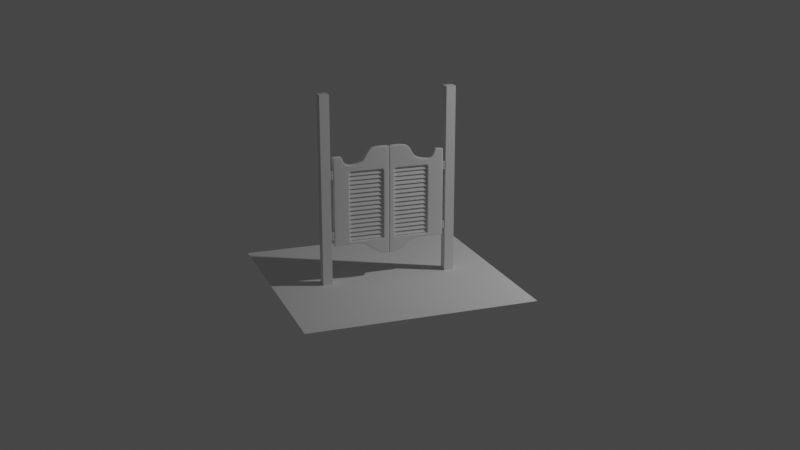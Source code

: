 # Source: saloon-doors.blend  (saved by Blender 2.83.20; exported with 4.5.12 LTS)
import bpy
from mathutils import Matrix  # noqa: F401  (used for matrix-valued properties, if any)

bpy.ops.wm.read_factory_settings(use_empty=True)
scene = bpy.context.scene
scene.name = 'Scene'

# ---- collections
col_collection = bpy.data.collections.new('Collection'); scene.collection.children.link(col_collection)
col_saloon_doors = bpy.data.collections.new('Saloon Doors'); scene.collection.children.link(col_saloon_doors)
col_hinge = bpy.data.collections.new('Hinge'); col_saloon_doors.children.link(col_hinge)

# ---- node groups
ng_auto_smooth = bpy.data.node_groups.new('Auto Smooth', 'GeometryNodeTree')
_s = ng_auto_smooth.interface.new_socket(name='Geometry', in_out='OUTPUT', socket_type='NodeSocketGeometry')
_s = ng_auto_smooth.interface.new_socket(name='Geometry', in_out='INPUT', socket_type='NodeSocketGeometry')
_s = ng_auto_smooth.interface.new_socket(name='Angle', in_out='INPUT', socket_type='NodeSocketFloat')
_s.subtype = 'ANGLE'
_s.min_value = 0.0
_s.max_value = 3.142
ng_auto_smooth.is_modifier = True
_N = ng_auto_smooth.nodes; _L = ng_auto_smooth.links
n0 = _N.new('NodeGroupOutput'); n0.name = 'Group Output'; n0.location = (480, -100)
n1 = _N.new('NodeGroupInput'); n1.name = 'Group Input'; n1.location = (-420, -300)
n2 = _N.new('NodeGroupInput'); n2.name = 'Group Input.001'; n2.location = (-60, -100)
n3 = _N.new('GeometryNodeSetShadeSmooth'); n3.name = 'Set Shade Smooth'; n3.location = (120, -100)
n3.domain = 'EDGE'
n4 = _N.new('GeometryNodeSetShadeSmooth'); n4.name = 'Set Shade Smooth.001'; n4.location = (300, -100)
n5 = _N.new('GeometryNodeInputMeshEdgeAngle'); n5.name = 'Edge Angle'; n5.location = (-420, -220)
n6 = _N.new('GeometryNodeInputEdgeSmooth'); n6.name = 'Is Edge Smooth'; n6.location = (-60, -160)
n7 = _N.new('GeometryNodeInputShadeSmooth'); n7.name = 'Is Face Smooth'; n7.location = (-240, -340)
n8 = _N.new('FunctionNodeBooleanMath'); n8.name = 'Boolean Math'; n8.location = (-60, -220)
n9 = _N.new('FunctionNodeCompare'); n9.name = 'Compare'; n9.location = (-240, -180)
n9.operation = 'LESS_EQUAL'
_L.new(n5.outputs[0], n9.inputs[0])
_L.new(n4.outputs[0], n0.inputs[0])
_L.new(n1.outputs[1], n9.inputs[1])
_L.new(n9.outputs[0], n8.inputs[0])
_L.new(n7.outputs[0], n8.inputs[1])
_L.new(n2.outputs[0], n3.inputs[0])
_L.new(n6.outputs[0], n3.inputs[1])
_L.new(n3.outputs[0], n4.inputs[0])
_L.new(n8.outputs[0], n3.inputs[2])
n0.is_active_output = True

# ---- world
world_world = bpy.data.worlds.new('World'); scene.world = world_world
world_world.use_nodes = True; world_world.node_tree.nodes.clear()
_N = world_world.node_tree.nodes; _L = world_world.node_tree.links
n0 = _N.new('ShaderNodeOutputWorld'); n0.name = 'World Output'; n0.location = (300, 300)
n1 = _N.new('ShaderNodeBackground'); n1.name = 'Background'; n1.location = (10, 300)
n1.inputs[0].default_value = (0.05088, 0.05088, 0.05088, 1.0)
_L.new(n1.outputs[0], n0.inputs[0])
n0.is_active_output = True
world_world.color = (0.05088, 0.05088, 0.05088)
world_world.use_sun_shadow = False
world_world.sun_shadow_jitter_overblur = 0.0

# ---- cameras
cam_camera = bpy.data.cameras.new('Camera')
cam_camera.clip_end = 100.0
cam_camera.ortho_scale = 7.314

# ---- lights
light_light = bpy.data.lights.new('Light', 'POINT')
light_light.transmission_factor = 0.0
light_light.energy = 1000.0
light_light.shadow_soft_size = 0.1
light_light.shadow_maximum_resolution = 0.006
light_light.use_absolute_resolution = True

# ---- meshes
me_plane = bpy.data.meshes.new('Plane')
me_plane.from_pydata([(-1.483, -2.175, -1.173), (3.121, -2.175, -1.173), (-1.483, 2.429, -1.173), (3.121, 2.429, -1.173)], [], [(0, 1, 3, 2)])
_uv = me_plane.uv_layers.new(name='UVMap')
_uv.uv.foreach_set('vector', [0.0, 0.0, 1.0, 0.0, 1.0, 1.0, 0.0, 1.0])
me_plane.use_remesh_fix_poles = True
me_plane.use_remesh_preserve_attributes = False
me_plane.use_mirror_vertex_groups = False
me_plane.update()
me_cube_001 = bpy.data.meshes.new('Cube.001')
me_cube_001.from_pydata([(0.0249, 0.02141, 1.023), (0.0249, 0.05862, 1.106), (0.0249, 0.03958, 1.015), (0.0249, 0.07679, 1.098), (0.8074, 0.02141, 1.023), (0.8074, 0.05862, 1.106), (0.8074, 0.03958, 1.015), (0.8074, 0.07679, 1.098)], [], [(0, 1, 3, 2), (2, 3, 7, 6), (6, 7, 5, 4), (4, 5, 1, 0), (2, 6, 4, 0), (7, 3, 1, 5)])
_uv = me_cube_001.uv_layers.new(name='UVMap')
_uv.uv.foreach_set('vector', [0.375, 0.0, 0.625, 0.0, 0.625, 0.25, 0.375, 0.25, 0.375, 0.25, 0.625, 0.25, 0.625, 0.5, 0.375, 0.5, 0.375, 0.5, 0.625, 0.5, 0.625, 0.75, 0.375, 0.75, 0.375, 0.75, 0.625, 0.75, 0.625, 1.0, 0.375, 1.0, 0.125, 0.5, 0.375, 0.5, 0.375, 0.75, 0.125, 0.75, 0.625, 0.5, 0.875, 0.5, 0.875, 0.75, 0.625, 0.75])
me_cube_001.use_remesh_fix_poles = True
me_cube_001.use_remesh_preserve_attributes = False
me_cube_001.use_mirror_vertex_groups = False
me_cube_001.update()
me_cube_003 = bpy.data.meshes.new('Cube.003')
me_cube_003.from_pydata([(-0.5037, -0.0005867, -1.174), (-0.5037, -0.0005867, 2.656), (-0.5037, 0.192, -1.174), (-0.5037, 0.192, 2.656), (-0.3111, -0.0005867, -1.174), (-0.3111, -0.0005867, 2.656), (-0.3111, 0.192, -1.174), (-0.3111, 0.192, 2.656)], [], [(0, 1, 3, 2), (2, 3, 7, 6), (6, 7, 5, 4), (4, 5, 1, 0), (2, 6, 4, 0), (7, 3, 1, 5)])
_uv = me_cube_003.uv_layers.new(name='UVMap')
_uv.uv.foreach_set('vector', [0.375, 0.0, 0.625, 0.0, 0.625, 0.25, 0.375, 0.25, 0.375, 0.25, 0.625, 0.25, 0.625, 0.5, 0.375, 0.5, 0.375, 0.5, 0.625, 0.5, 0.625, 0.75, 0.375, 0.75, 0.375, 0.75, 0.625, 0.75, 0.625, 1.0, 0.375, 1.0, 0.125, 0.5, 0.375, 0.5, 0.375, 0.75, 0.125, 0.75, 0.625, 0.5, 0.875, 0.5, 0.875, 0.75, 0.625, 0.75])
me_cube_003.use_remesh_fix_poles = True
me_cube_003.use_remesh_preserve_attributes = False
me_cube_003.use_mirror_vertex_groups = False
me_cube_003.update()
me_plane_001 = bpy.data.meshes.new('Plane.001')
me_plane_001.from_pydata([(-0.1259, -2.485e-08, -0.3137), (-0.07649, -1.755e-08, -0.3137), (-0.1776, -2.464e-08, -0.3137), (0.0004398, -3.378e-09, -0.3137), (0.8313, -4.413e-08, -0.3137), (-0.05451, -1.076e-08, -0.3137), (-0.07649, -1.755e-08, 1.106), (-0.1259, -2.485e-08, 1.106), (-0.1776, -2.464e-08, 1.106), (0.0004398, -3.378e-09, 1.106), (0.8313, -4.413e-08, 1.106), (-0.05451, -1.076e-08, 1.106), (-0.1259, 0.09205, -0.3137), (-0.07649, 0.09205, 1.106), (-0.1776, 0.09205, -0.3137), (0.0004398, 0.09205, -0.3137), (0.8313, 0.09205, -0.3137), (-0.05451, 0.09205, -0.3137), (-0.1259, 0.09205, 1.106), (-0.07649, 0.09205, -0.3137), (-0.1776, 0.09205, 1.106), (0.0004398, 0.09205, 1.106), (0.8313, 0.09205, 1.106), (-0.05451, 0.09205, 1.106), (0.7719, -4.472e-08, -0.346), (0.8042, -4.44e-08, -0.3137), (0.03845, -1.463e-09, -0.3137), (0.07077, 1.654e-10, -0.346), (0.8042, -4.44e-08, 1.106), (0.7719, -4.472e-08, 1.139), (0.07077, 1.654e-10, 1.139), (0.03845, -1.463e-09, 1.106), (0.7719, 0.09205, 1.139), (0.8042, 0.09205, 1.106), (0.07077, 0.09205, -0.346), (0.03845, 0.09205, -0.3137), (0.8042, 0.09205, -0.3137), (0.7719, 0.09205, -0.346), (0.03845, 0.09205, 1.106), (0.07077, 0.09205, 1.139), (0.8698, 0.01662, 1.56), (0.8696, -4.331e-08, 1.542), (0.8862, 0.01662, 1.541), (0.8697, 0.004868, 1.555), (0.8792, 0.007024, 1.551), (0.8813, 0.004868, 1.541), (0.8814, 0.01662, 1.553), (0.8313, 0.01662, 1.566), (0.8313, -4.413e-08, 1.549), (0.8313, 0.004868, 1.561), (0.7719, 0.01662, 1.57), (0.7719, -4.472e-08, 1.553), (0.7719, 0.004868, 1.565), (0.7016, 0.01662, 1.57), (0.7016, -4.472e-08, 1.553), (0.7016, 0.004868, 1.565), (0.629, 0.01662, 1.568), (0.629, -4.443e-08, 1.55), (0.629, 0.004868, 1.563), (0.5609, 0.01662, 1.555), (0.5609, -4.265e-08, 1.537), (0.5609, 0.004868, 1.55), (0.5016, 0.01662, 1.54), (0.5016, -4.059e-08, 1.521), (0.5016, 0.004868, 1.534), (0.4576, 0.01662, 1.498), (0.4576, -3.498e-08, 1.478), (0.4576, 0.004868, 1.492), (0.4224, 0.01662, 1.436), (0.4224, -2.671e-08, 1.416), (0.4224, 0.004868, 1.43), (0.3851, 0.01662, 1.368), (0.3851, -1.755e-08, 1.348), (0.3851, 0.004868, 1.362), (0.3411, 0.01662, 1.313), (0.3411, -1.017e-08, 1.294), (0.3411, 0.004868, 1.308), (0.2862, 0.01662, 1.285), (0.2862, -6.331e-09, 1.265), (0.2862, 0.004868, 1.279), (0.2158, 0.01662, 1.258), (0.2158, -2.788e-09, 1.239), (0.2158, 0.004868, 1.253), (0.1433, 0.01662, 1.243), (0.1433, -7.206e-10, 1.224), (0.1433, 0.004868, 1.237), (0.07077, 0.01662, 1.236), (0.07077, 1.654e-10, 1.218), (0.07077, 0.004868, 1.231), (0.0004398, 0.01662, 1.263), (0.0004398, -3.378e-09, 1.244), (0.0004398, 0.004868, 1.257), (-0.05451, 0.01662, 1.318), (-0.0709, -1.583e-08, 1.315), (-0.05931, 0.004868, 1.317), (-0.07649, 0.01662, 1.425), (-0.0899, -1.953e-08, 1.408), (-0.08042, 0.004868, 1.42), (-0.1259, 0.01662, 1.423), (-0.1259, -2.485e-08, 1.406), (-0.1259, 0.004868, 1.418), (-0.1776, 0.01662, 1.421), (-0.1776, -2.464e-08, 1.404), (-0.1776, 0.004868, 1.416), (-0.2401, 0.01662, 1.421), (-0.2567, 0.01662, 1.404), (-0.2401, -2.464e-08, 1.404), (-0.2519, 0.01662, 1.416), (-0.2497, 0.007024, 1.414), (-0.2519, 0.004868, 1.404), (-0.2401, 0.004868, 1.416), (0.8696, 0.01662, -0.6387), (0.8862, 0.01662, -0.6232), (0.8696, -4.331e-08, -0.6211), (0.8813, 0.01662, -0.6346), (0.8791, 0.007024, -0.632), (0.8813, 0.004868, -0.6221), (0.8694, 0.004884, -0.6336), (0.8313, -4.413e-08, -0.6186), (0.8313, 0.01662, -0.6363), (0.8313, 0.004868, -0.6311), (0.7719, -4.472e-08, -0.6141), (0.7719, 0.01662, -0.6319), (0.7719, 0.004868, -0.6267), (0.7016, -4.472e-08, -0.5981), (0.7016, 0.01662, -0.616), (0.7016, 0.004868, -0.6108), (0.629, -4.443e-08, -0.571), (0.629, 0.01662, -0.5892), (0.629, 0.004868, -0.5839), (0.5609, -4.265e-08, -0.5285), (0.5609, 0.01662, -0.547), (0.5609, 0.004868, -0.5416), (0.5016, -4.059e-08, -0.4804), (0.5016, 0.01662, -0.4991), (0.5016, 0.004868, -0.4936), (0.4576, -3.498e-08, -0.4405), (0.4576, 0.01662, -0.4591), (0.4576, 0.004868, -0.4537), (0.4224, -2.671e-08, -0.4153), (0.4224, 0.01662, -0.4336), (0.4224, 0.004868, -0.4282), (0.3851, -1.755e-08, -0.3967), (0.3851, 0.01662, -0.4147), (0.3851, 0.004868, -0.4094), (0.3411, -1.017e-08, -0.3781), (0.3411, 0.01662, -0.3958), (0.3411, 0.004868, -0.3906), (0.2862, -6.331e-09, -0.3674), (0.2862, 0.01662, -0.3848), (0.2862, 0.004868, -0.3797), (0.2158, -2.788e-09, -0.3623), (0.2158, 0.01662, -0.3795), (0.2158, 0.004868, -0.3745), (0.1433, -7.206e-10, -0.362), (0.1433, 0.01662, -0.3791), (0.1433, 0.004868, -0.3741), (0.07077, 1.654e-10, -0.3634), (0.07077, 0.01662, -0.3804), (0.07077, 0.004868, -0.3754), (0.0004398, -3.378e-09, -0.3609), (0.0004398, 0.01662, -0.3778), (0.0004398, 0.004868, -0.3728), (-0.05451, -1.076e-08, -0.364), (-0.05451, 0.01662, -0.3809), (-0.05451, 0.004868, -0.3759), (-0.07649, -1.755e-08, -0.364), (-0.07649, 0.01662, -0.3808), (-0.07649, 0.004868, -0.3759), (-0.1259, -2.485e-08, -0.3625), (-0.1259, 0.01662, -0.3793), (-0.1259, 0.004868, -0.3744), (-0.1776, -2.464e-08, -0.3641), (-0.1776, 0.01662, -0.3808), (-0.1776, 0.004868, -0.3759), (-0.2401, 0.01662, -0.3808), (-0.2401, -2.464e-08, -0.3641), (-0.2567, 0.01662, -0.3642), (-0.2401, 0.004868, -0.3759), (-0.2497, 0.007024, -0.3738), (-0.2519, 0.004868, -0.3641), (-0.2519, 0.01662, -0.376), (0.3411, -1.017e-08, -0.3299), (0.3411, 0.01662, -0.3137), (0.3411, 0.004868, -0.3184), (0.3851, 0.01662, -0.3137), (0.3851, -1.755e-08, -0.33), (0.3851, 0.004868, -0.3185), (0.7016, -4.472e-08, -0.3296), (0.7016, 0.01662, -0.3137), (0.7016, 0.004868, -0.3183), (0.2862, -6.331e-09, -0.3299), (0.2862, 0.01662, -0.3137), (0.2862, 0.004868, -0.3184), (0.629, -4.443e-08, -0.3297), (0.629, 0.01662, -0.3137), (0.629, 0.004868, -0.3184), (0.2158, -2.788e-09, -0.3297), (0.2158, 0.01662, -0.3137), (0.2158, 0.004868, -0.3184), (0.5609, -4.265e-08, -0.3299), (0.5609, 0.01662, -0.3137), (0.5609, 0.004868, -0.3184), (-0.2401, -2.464e-08, -0.3137), (-0.2567, 0.01662, -0.3137), (-0.2519, 0.004868, -0.3137), (0.1433, 0.01662, -0.3137), (0.1433, -7.206e-10, -0.3296), (0.1433, 0.004868, -0.3183), (0.5016, -4.059e-08, -0.3299), (0.5016, 0.01662, -0.3137), (0.5016, 0.004868, -0.3184), (0.4576, -3.498e-08, -0.33), (0.4576, 0.01662, -0.3137), (0.4576, 0.004868, -0.3185), (0.4224, -2.671e-08, -0.33), (0.4224, 0.01662, -0.3137), (0.4224, 0.004868, -0.3185), (0.8862, 0.01662, -0.3137), (0.8696, -4.331e-08, -0.3137), (0.8813, 0.004868, -0.3137), (0.3851, 0.01662, 1.106), (0.3851, -1.755e-08, 1.122), (0.3851, 0.004868, 1.111), (0.8696, -4.331e-08, 1.106), (0.8862, 0.01662, 1.106), (0.8813, 0.004868, 1.106), (0.3411, -1.017e-08, 1.122), (0.3411, 0.01662, 1.106), (0.3411, 0.004868, 1.111), (0.7016, 0.01662, 1.106), (0.7016, -4.472e-08, 1.122), (0.7016, 0.004868, 1.111), (0.2862, -6.331e-09, 1.122), (0.2862, 0.01662, 1.106), (0.2862, 0.004868, 1.111), (0.629, -4.443e-08, 1.122), (0.629, 0.01662, 1.106), (0.629, 0.004868, 1.111), (0.2158, -2.788e-09, 1.122), (0.2158, 0.01662, 1.106), (0.2158, 0.004868, 1.111), (0.5609, -4.265e-08, 1.122), (0.5609, 0.01662, 1.106), (0.5609, 0.004868, 1.111), (-0.2401, -2.464e-08, 1.106), (-0.2567, 0.01662, 1.106), (-0.2519, 0.004868, 1.106), (0.1433, -7.206e-10, 1.122), (0.1433, 0.01662, 1.106), (0.1433, 0.004868, 1.111), (0.5016, -4.059e-08, 1.122), (0.5016, 0.01662, 1.106), (0.5016, 0.004868, 1.111), (0.4576, -3.498e-08, 1.122), (0.4576, 0.01662, 1.106), (0.4576, 0.004868, 1.111), (0.4224, -2.671e-08, 1.122), (0.4224, 0.01662, 1.106), (0.4224, 0.004868, 1.111), (0.8698, 0.07543, 1.56), (0.8862, 0.07543, 1.541), (0.8696, 0.09205, 1.542), (0.8814, 0.07543, 1.553), (0.8793, 0.08502, 1.551), (0.8813, 0.08718, 1.542), (0.8702, 0.08717, 1.555), (0.8313, 0.07543, 1.566), (0.8313, 0.09205, 1.549), (0.8313, 0.08718, 1.561), (0.7719, 0.07543, 1.57), (0.7719, 0.09205, 1.553), (0.7719, 0.08718, 1.565), (0.7016, 0.07543, 1.57), (0.7016, 0.09205, 1.553), (0.7016, 0.08718, 1.565), (0.629, 0.07543, 1.568), (0.629, 0.09205, 1.55), (0.629, 0.08718, 1.563), (0.5609, 0.07543, 1.555), (0.5609, 0.09205, 1.537), (0.5609, 0.08718, 1.55), (0.5016, 0.07543, 1.54), (0.5016, 0.09205, 1.521), (0.5016, 0.08718, 1.534), (0.4576, 0.07543, 1.498), (0.4576, 0.09205, 1.478), (0.4576, 0.08718, 1.492), (0.4224, 0.07543, 1.436), (0.4224, 0.09205, 1.416), (0.4224, 0.08718, 1.43), (0.3851, 0.07543, 1.368), (0.3851, 0.09205, 1.348), (0.3851, 0.08718, 1.362), (0.3411, 0.07543, 1.313), (0.3411, 0.09205, 1.294), (0.3411, 0.08718, 1.308), (0.2862, 0.09205, 1.265), (0.2862, 0.07543, 1.285), (0.2862, 0.08718, 1.279), (0.2158, 0.09205, 1.239), (0.2158, 0.07543, 1.258), (0.2158, 0.08718, 1.253), (0.1433, 0.09205, 1.224), (0.1433, 0.07543, 1.243), (0.1433, 0.08718, 1.237), (0.07077, 0.09205, 1.218), (0.07077, 0.07543, 1.236), (0.07077, 0.08718, 1.231), (0.0004398, 0.09205, 1.244), (0.0004398, 0.07543, 1.263), (0.0004398, 0.08718, 1.257), (-0.0709, 0.09205, 1.315), (-0.05451, 0.07543, 1.318), (-0.05931, 0.08718, 1.317), (-0.0899, 0.09205, 1.408), (-0.07649, 0.07543, 1.425), (-0.08042, 0.08718, 1.42), (-0.1259, 0.09205, 1.406), (-0.1259, 0.07543, 1.423), (-0.1259, 0.08718, 1.418), (-0.1776, 0.09205, 1.404), (-0.1776, 0.07543, 1.421), (-0.1776, 0.08718, 1.416), (-0.2401, 0.07543, 1.421), (-0.2401, 0.09205, 1.404), (-0.2567, 0.07543, 1.404), (-0.2401, 0.08718, 1.416), (-0.2497, 0.08502, 1.414), (-0.2519, 0.08718, 1.404), (-0.2519, 0.07543, 1.416), (0.8696, 0.07543, -0.6387), (0.8696, 0.09205, -0.6211), (0.8862, 0.07543, -0.6232), (0.8696, 0.08718, -0.6334), (0.8792, 0.08502, -0.6321), (0.8813, 0.08718, -0.6224), (0.8814, 0.07543, -0.6348), (0.8313, 0.07543, -0.6363), (0.8313, 0.09205, -0.6186), (0.8313, 0.08718, -0.6311), (0.7719, 0.07543, -0.6319), (0.7719, 0.09205, -0.6141), (0.7719, 0.08718, -0.6267), (0.7016, 0.07543, -0.616), (0.7016, 0.09205, -0.5981), (0.7016, 0.08718, -0.6108), (0.629, 0.07543, -0.5892), (0.629, 0.09205, -0.571), (0.629, 0.08718, -0.5839), (0.5609, 0.07543, -0.547), (0.5609, 0.09205, -0.5285), (0.5609, 0.08718, -0.5416), (0.5016, 0.07543, -0.4991), (0.5016, 0.09205, -0.4804), (0.5016, 0.08718, -0.4936), (0.4576, 0.07543, -0.4591), (0.4576, 0.09205, -0.4405), (0.4576, 0.08718, -0.4537), (0.4224, 0.07543, -0.4336), (0.4224, 0.09205, -0.4153), (0.4224, 0.08718, -0.4282), (0.3851, 0.07543, -0.4147), (0.3851, 0.09205, -0.3967), (0.3851, 0.08718, -0.4094), (0.3411, 0.07543, -0.3958), (0.3411, 0.09205, -0.3781), (0.3411, 0.08718, -0.3906), (0.2862, 0.07543, -0.3848), (0.2862, 0.09205, -0.3674), (0.2862, 0.08718, -0.3797), (0.2158, 0.07543, -0.3795), (0.2158, 0.09205, -0.3623), (0.2158, 0.08718, -0.3745), (0.1433, 0.07543, -0.3791), (0.1433, 0.09205, -0.362), (0.1433, 0.08718, -0.3741), (0.07077, 0.07543, -0.3804), (0.07077, 0.09205, -0.3634), (0.07077, 0.08718, -0.3754), (0.0004398, 0.07543, -0.3778), (0.0004398, 0.09205, -0.3609), (0.0004398, 0.08718, -0.3728), (-0.05451, 0.07543, -0.3809), (-0.05451, 0.09205, -0.364), (-0.05451, 0.08718, -0.3759), (-0.07649, 0.07543, -0.3808), (-0.07649, 0.09205, -0.364), (-0.07649, 0.08718, -0.3759), (-0.1259, 0.07543, -0.3793), (-0.1259, 0.09205, -0.3625), (-0.1259, 0.08718, -0.3744), (-0.1776, 0.07543, -0.3808), (-0.1776, 0.09205, -0.3641), (-0.1776, 0.08718, -0.3759), (-0.2401, 0.07543, -0.3808), (-0.2567, 0.07543, -0.3642), (-0.2401, 0.09205, -0.3641), (-0.2519, 0.07543, -0.376), (-0.2497, 0.08502, -0.3738), (-0.2519, 0.08718, -0.3641), (-0.2401, 0.08718, -0.3759), (0.3411, 0.07543, -0.3137), (0.3411, 0.09205, -0.3299), (0.3411, 0.08718, -0.3184), (0.3851, 0.09205, 1.122), (0.3851, 0.07543, 1.106), (0.3851, 0.08718, 1.111), (0.7016, 0.07543, -0.3137), (0.7016, 0.09205, -0.3296), (0.7016, 0.08718, -0.3183), (0.2862, 0.07543, -0.3137), (0.2862, 0.09205, -0.3299), (0.2862, 0.08718, -0.3184), (0.629, 0.07543, -0.3137), (0.629, 0.09205, -0.3297), (0.629, 0.08718, -0.3184), (0.2158, 0.07543, -0.3137), (0.2158, 0.09205, -0.3297), (0.2158, 0.08718, -0.3184), (0.5609, 0.07543, -0.3137), (0.5609, 0.09205, -0.3299), (0.5609, 0.08718, -0.3184), (-0.2567, 0.07543, -0.3137), (-0.2401, 0.09205, -0.3137), (-0.2519, 0.08718, -0.3137), (0.1433, 0.09205, -0.3296), (0.1433, 0.07543, -0.3137), (0.1433, 0.08718, -0.3183), (0.5016, 0.07543, -0.3137), (0.5016, 0.09205, -0.3299), (0.5016, 0.08718, -0.3184), (0.4576, 0.07543, -0.3137), (0.4576, 0.09205, -0.33), (0.4576, 0.08718, -0.3185), (0.4224, 0.07543, -0.3137), (0.4224, 0.09205, -0.33), (0.4224, 0.08718, -0.3185), (0.8862, 0.07543, 1.106), (0.8696, 0.09205, 1.106), (0.8813, 0.08718, 1.106), (0.3851, 0.09205, -0.33), (0.3851, 0.07543, -0.3137), (0.3851, 0.08718, -0.3185), (-0.2567, 0.07543, 1.106), (-0.2401, 0.09205, 1.106), (-0.2519, 0.08718, 1.106), (0.8696, 0.09205, -0.3137), (0.8862, 0.07543, -0.3137), (0.8813, 0.08718, -0.3137), (0.3411, 0.07543, 1.106), (0.3411, 0.09205, 1.122), (0.3411, 0.08718, 1.111), (0.7016, 0.09205, 1.122), (0.7016, 0.07543, 1.106), (0.7016, 0.08718, 1.111), (0.2862, 0.07543, 1.106), (0.2862, 0.09205, 1.122), (0.2862, 0.08718, 1.111), (0.629, 0.07543, 1.106), (0.629, 0.09205, 1.122), (0.629, 0.08718, 1.111), (0.2158, 0.07543, 1.106), (0.2158, 0.09205, 1.122), (0.2158, 0.08718, 1.111), (0.5609, 0.07543, 1.106), (0.5609, 0.09205, 1.122), (0.5609, 0.08718, 1.111), (0.1433, 0.07543, 1.106), (0.1433, 0.09205, 1.122), (0.1433, 0.08718, 1.111), (0.5016, 0.07543, 1.106), (0.5016, 0.09205, 1.122), (0.5016, 0.08718, 1.111), (0.4576, 0.07543, 1.106), (0.4576, 0.09205, 1.122), (0.4576, 0.08718, 1.111), (0.4224, 0.07543, 1.106), (0.4224, 0.09205, 1.122), (0.4224, 0.08718, 1.111), (0.7863, -4.458e-08, -0.2957), (0.7719, 0.01662, -0.2814), (0.7761, 0.004868, -0.2856), (0.7396, 0.01662, -0.3137), (0.7553, -4.472e-08, -0.3294), (0.7442, 0.004868, -0.3183), (0.7676, 0.01662, -0.2975), (0.7838, -4.472e-08, -0.3048), (0.7723, 0.004868, -0.2997), (0.7558, 0.01662, -0.3094), (0.7608, -4.472e-08, -0.3278), (0.7572, 0.004868, -0.3148), (0.08741, -3.784e-11, -0.3294), (0.1031, 0.01662, -0.3137), (0.0985, 0.004868, -0.3183), (0.07077, 0.01662, -0.2814), (0.05643, -5.573e-10, -0.2957), (0.06657, 0.004868, -0.2856), (0.08694, 0.01662, -0.3094), (0.08186, 2.999e-11, -0.3278), (0.08545, 0.004868, -0.3148), (0.0751, 0.01662, -0.2975), (0.05891, 3.102e-10, -0.3048), (0.07036, 0.004868, -0.2997), (0.7553, -4.472e-08, 1.122), (0.7396, 0.01662, 1.106), (0.7442, 0.004868, 1.111), (0.7719, 0.01662, 1.074), (0.7863, -4.458e-08, 1.088), (0.7761, 0.004868, 1.078), (0.7558, 0.01662, 1.102), (0.7608, -4.472e-08, 1.12), (0.7572, 0.004868, 1.107), (0.7676, 0.01662, 1.09), (0.7838, -4.472e-08, 1.097), (0.7723, 0.004868, 1.092), (0.05643, -5.573e-10, 1.088), (0.07077, 0.01662, 1.074), (0.06657, 0.004868, 1.078), (0.1031, 0.01662, 1.106), (0.08741, -3.784e-11, 1.122), (0.0985, 0.004868, 1.111), (0.0751, 0.01662, 1.09), (0.05891, 3.102e-10, 1.097), (0.07036, 0.004868, 1.092), (0.08694, 0.01662, 1.102), (0.08186, 2.999e-11, 1.12), (0.08545, 0.004868, 1.107), (0.7863, 0.09205, 1.088), (0.7719, 0.07543, 1.074), (0.7761, 0.08718, 1.078), (0.7396, 0.07543, 1.106), (0.7553, 0.09205, 1.122), (0.7442, 0.08718, 1.111), (0.7676, 0.07543, 1.09), (0.7817, 0.09205, 1.099), (0.7723, 0.08718, 1.092), (0.7558, 0.07543, 1.102), (0.764, 0.09205, 1.117), (0.7572, 0.08718, 1.107), (0.05643, 0.09205, -0.2957), (0.07077, 0.07543, -0.2814), (0.06657, 0.08718, -0.2856), (0.1031, 0.07543, -0.3137), (0.08741, 0.09205, -0.3294), (0.0985, 0.08718, -0.3183), (0.0751, 0.07543, -0.2975), (0.05891, 0.09205, -0.3048), (0.07036, 0.08718, -0.2997), (0.08694, 0.07543, -0.3094), (0.08186, 0.09205, -0.3278), (0.08545, 0.08718, -0.3148), (0.7553, 0.09205, -0.3294), (0.7396, 0.07543, -0.3137), (0.7442, 0.08718, -0.3183), (0.7719, 0.07543, -0.2814), (0.7863, 0.09205, -0.2957), (0.7761, 0.08718, -0.2856), (0.7558, 0.07543, -0.3094), (0.7608, 0.09205, -0.3278), (0.7572, 0.08718, -0.3148), (0.7676, 0.07543, -0.2975), (0.7838, 0.09205, -0.3048), (0.7723, 0.08718, -0.2997), (0.08741, 0.09205, 1.122), (0.1031, 0.07543, 1.106), (0.0985, 0.08718, 1.111), (0.07077, 0.07543, 1.074), (0.05643, 0.09205, 1.088), (0.06657, 0.08718, 1.078), (0.08694, 0.07543, 1.102), (0.07845, 0.09205, 1.117), (0.08545, 0.08718, 1.107), (0.0751, 0.07543, 1.09), (0.05891, 0.09205, 1.097), (0.07036, 0.08718, 1.092)], [], [(149, 368, 365, 146), (10, 28, 508, 480, 25, 4), (173, 392, 389, 170), (152, 371, 368, 149), (131, 350, 347, 128), (175, 395, 392, 173), (155, 374, 371, 152), (134, 353, 350, 131), (204, 423, 396, 177), (207, 492, 27, 157, 154), (137, 356, 353, 134), (498, 549, 546, 501), (140, 359, 356, 137), (210, 429, 432, 213), (143, 362, 359, 140), (112, 333, 448, 218), (167, 386, 383, 164), (146, 365, 362, 143), (553, 483, 489, 558), (170, 389, 386, 167), (11, 6, 1, 5), (128, 347, 344, 125), (552, 37, 342, 345, 409), (9, 11, 5, 3), (218, 448, 438, 225), (430, 354, 357, 433), (50, 270, 273, 53), (426, 375, 378, 34, 544), (20, 14, 424, 445), (421, 351, 354, 430), (418, 372, 375, 426), (206, 427, 543, 493), (14, 393, 397, 424), (415, 348, 351, 421), (7, 8, 2, 0), (412, 369, 372, 418), (12, 390, 393, 14), (6, 7, 0, 1), (309, 21, 23, 312), (403, 366, 369, 412), (74, 294, 298, 77), (240, 462, 456, 234), (98, 319, 322, 101), (77, 298, 301, 80), (56, 276, 279, 59), (101, 322, 324, 104), (80, 301, 304, 83), (59, 279, 282, 62), (105, 326, 444, 246), (83, 304, 307, 86), (62, 282, 285, 65), (255, 474, 471, 252), (65, 285, 288, 68), (87, 90, 9, 31, 30), (68, 288, 291, 71), (225, 438, 261, 42), (92, 313, 316, 95), (71, 291, 294, 74), (53, 273, 276, 56), (95, 316, 319, 98), (433, 357, 360, 436), (36, 562, 556), (436, 360, 363, 441), (16, 339, 342, 37, 36), (17, 384, 387, 19), (441, 363, 366, 403), (409, 345, 348, 415), (19, 387, 390, 12), (23, 17, 19, 13), (15, 381, 384, 17), (21, 15, 17, 23), (490, 484, 24), (35, 34, 378, 381, 15), (439, 447, 16, 22), (18, 12, 14, 20), (13, 19, 12, 18), (295, 451, 457, 297), (550, 544, 34), (318, 18, 20, 321), (297, 457, 463, 300), (277, 460, 466, 280), (321, 20, 445, 325), (300, 463, 469, 303), (280, 466, 472, 283), (447, 332, 339, 16), (303, 469, 564, 39, 306), (283, 472, 475, 286), (286, 475, 478, 289), (306, 39, 38, 21, 309), (289, 478, 405, 292), (268, 22, 33, 32, 271), (312, 23, 13, 315), (292, 405, 451, 295), (274, 453, 460, 277), (315, 13, 18, 318), (186, 182, 145, 142), (271, 32, 532, 453, 274), (54, 57, 236, 231), (182, 191, 148, 145), (258, 477, 474, 255), (57, 60, 242, 236), (191, 197, 151, 148), (60, 63, 251, 242), (189, 408, 414, 195), (197, 207, 154, 151), (262, 439, 22, 268), (63, 66, 254, 251), (47, 267, 270, 50), (27, 26, 3, 160, 157), (66, 69, 257, 254), (164, 383, 380, 161), (69, 72, 222, 257), (224, 10, 4, 219), (3, 5, 163, 160), (234, 456, 450, 228), (72, 75, 227, 222), (119, 338, 331, 111), (5, 1, 166, 163), (75, 78, 233, 227), (213, 432, 435, 216), (1, 0, 169, 166), (78, 81, 239, 233), (516, 31, 9, 3, 26, 496), (0, 2, 172, 169), (81, 84, 248, 239), (246, 444, 423, 204), (2, 203, 176, 172), (84, 87, 30, 520, 248), (201, 420, 429, 210), (89, 310, 313, 92), (90, 93, 11, 9), (198, 417, 427, 206), (93, 96, 6, 11), (195, 414, 420, 201), (96, 99, 7, 6), (99, 102, 8, 7), (221, 406, 477, 258), (483, 553, 408, 189), (102, 106, 245, 8), (86, 307, 310, 89), (185, 442, 402, 183), (8, 245, 203, 2), (219, 4, 118, 113), (125, 344, 341, 122), (237, 459, 454, 230), (161, 380, 377, 158), (24, 484, 188, 124, 121), (230, 454, 531, 505), (216, 435, 442, 185), (158, 377, 374, 155), (188, 194, 127, 124), (194, 200, 130, 127), (243, 465, 459, 237), (192, 411, 417, 198), (183, 402, 411, 192), (200, 209, 133, 130), (249, 468, 462, 240), (209, 212, 136, 133), (41, 48, 10, 224), (228, 450, 406, 221), (212, 215, 139, 136), (252, 471, 465, 243), (48, 51, 29, 28, 10), (4, 25, 24, 121, 118), (215, 186, 142, 139), (519, 565, 468, 249), (51, 54, 231, 504, 29), (561, 486, 481, 555), (493, 543, 549, 498), (505, 531, 537, 510), (573, 522, 517, 567), (22, 16, 36, 556, 528, 33), (38, 568, 540, 35, 15, 21), (38, 574, 568), (570, 525, 522, 573), (32, 538, 532), (565, 519, 525, 570), (501, 546, 541, 495), (28, 514, 508), (495, 541, 567, 517), (513, 534, 529, 507), (30, 526, 520), (510, 537, 534, 513), (558, 489, 486, 561), (26, 502, 496), (507, 529, 555, 481), (122, 341, 338, 119), (40, 43, 44, 46), (41, 45, 44, 43), (42, 46, 44, 45), (104, 107, 108, 110), (105, 109, 108, 107), (106, 110, 108, 109), (111, 114, 115, 117), (112, 116, 115, 114), (113, 117, 115, 116), (175, 178, 179, 181), (176, 180, 179, 178), (177, 181, 179, 180), (260, 263, 264, 266), (261, 265, 264, 263), (262, 266, 264, 265), (324, 327, 328, 330), (325, 329, 328, 327), (326, 330, 328, 329), (331, 334, 335, 337), (332, 336, 335, 334), (333, 337, 335, 336), (395, 398, 399, 401), (396, 400, 399, 398), (397, 401, 399, 400), (40, 47, 49, 43), (43, 49, 48, 41), (47, 50, 52, 49), (49, 52, 51, 48), (50, 53, 55, 52), (52, 55, 54, 51), (53, 56, 58, 55), (55, 58, 57, 54), (56, 59, 61, 58), (58, 61, 60, 57), (59, 62, 64, 61), (61, 64, 63, 60), (62, 65, 67, 64), (64, 67, 66, 63), (65, 68, 70, 67), (67, 70, 69, 66), (68, 71, 73, 70), (70, 73, 72, 69), (71, 74, 76, 73), (73, 76, 75, 72), (74, 77, 79, 76), (76, 79, 78, 75), (77, 80, 82, 79), (79, 82, 81, 78), (80, 83, 85, 82), (82, 85, 84, 81), (83, 86, 88, 85), (85, 88, 87, 84), (86, 89, 91, 88), (88, 91, 90, 87), (89, 92, 94, 91), (91, 94, 93, 90), (92, 95, 97, 94), (94, 97, 96, 93), (95, 98, 100, 97), (97, 100, 99, 96), (98, 101, 103, 100), (100, 103, 102, 99), (101, 104, 110, 103), (103, 110, 106, 102), (113, 118, 120, 117), (117, 120, 119, 111), (118, 121, 123, 120), (120, 123, 122, 119), (121, 124, 126, 123), (123, 126, 125, 122), (124, 127, 129, 126), (126, 129, 128, 125), (127, 130, 132, 129), (129, 132, 131, 128), (130, 133, 135, 132), (132, 135, 134, 131), (133, 136, 138, 135), (135, 138, 137, 134), (136, 139, 141, 138), (138, 141, 140, 137), (139, 142, 144, 141), (141, 144, 143, 140), (142, 145, 147, 144), (144, 147, 146, 143), (145, 148, 150, 147), (147, 150, 149, 146), (148, 151, 153, 150), (150, 153, 152, 149), (151, 154, 156, 153), (153, 156, 155, 152), (154, 157, 159, 156), (156, 159, 158, 155), (157, 160, 162, 159), (159, 162, 161, 158), (160, 163, 165, 162), (162, 165, 164, 161), (163, 166, 168, 165), (165, 168, 167, 164), (166, 169, 171, 168), (168, 171, 170, 167), (169, 172, 174, 171), (171, 174, 173, 170), (172, 176, 178, 174), (174, 178, 175, 173), (204, 177, 180, 205), (205, 180, 176, 203), (225, 42, 45, 226), (226, 45, 41, 224), (295, 297, 299, 296), (296, 299, 298, 294), (292, 295, 296, 293), (293, 296, 294, 291), (289, 292, 293, 290), (290, 293, 291, 288), (286, 289, 290, 287), (287, 290, 288, 285), (283, 286, 287, 284), (284, 287, 285, 282), (280, 283, 284, 281), (281, 284, 282, 279), (246, 204, 205, 247), (247, 205, 203, 245), (277, 280, 281, 278), (278, 281, 279, 276), (274, 277, 278, 275), (275, 278, 276, 273), (271, 274, 275, 272), (272, 275, 273, 270), (268, 271, 272, 269), (269, 272, 270, 267), (112, 218, 220, 116), (116, 220, 219, 113), (186, 215, 217, 187), (187, 217, 216, 185), (215, 212, 214, 217), (217, 214, 213, 216), (212, 209, 211, 214), (214, 211, 210, 213), (209, 200, 202, 211), (211, 202, 201, 210), (207, 197, 199, 208), (208, 199, 198, 206), (200, 194, 196, 202), (202, 196, 195, 201), (197, 191, 193, 199), (199, 193, 192, 198), (194, 188, 190, 196), (196, 190, 189, 195), (191, 182, 184, 193), (193, 184, 183, 192), (182, 186, 187, 184), (184, 187, 185, 183), (262, 268, 269, 266), (266, 269, 267, 260), (218, 225, 226, 220), (220, 226, 224, 219), (105, 246, 247, 109), (109, 247, 245, 106), (228, 221, 223, 229), (229, 223, 222, 227), (234, 228, 229, 235), (235, 229, 227, 233), (237, 230, 232, 238), (238, 232, 231, 236), (240, 234, 235, 241), (241, 235, 233, 239), (243, 237, 238, 244), (244, 238, 236, 242), (249, 240, 241, 250), (250, 241, 239, 248), (252, 243, 244, 253), (253, 244, 242, 251), (255, 252, 253, 256), (256, 253, 251, 254), (258, 255, 256, 259), (259, 256, 254, 257), (221, 258, 259, 223), (223, 259, 257, 222), (297, 300, 302, 299), (299, 302, 301, 298), (300, 303, 305, 302), (302, 305, 304, 301), (303, 306, 308, 305), (305, 308, 307, 304), (306, 309, 311, 308), (308, 311, 310, 307), (309, 312, 314, 311), (311, 314, 313, 310), (312, 315, 317, 314), (314, 317, 316, 313), (315, 318, 320, 317), (317, 320, 319, 316), (318, 321, 323, 320), (320, 323, 322, 319), (321, 325, 327, 323), (323, 327, 324, 322), (331, 338, 340, 334), (334, 340, 339, 332), (338, 341, 343, 340), (340, 343, 342, 339), (341, 344, 346, 343), (343, 346, 345, 342), (344, 347, 349, 346), (346, 349, 348, 345), (347, 350, 352, 349), (349, 352, 351, 348), (350, 353, 355, 352), (352, 355, 354, 351), (353, 356, 358, 355), (355, 358, 357, 354), (356, 359, 361, 358), (358, 361, 360, 357), (359, 362, 364, 361), (361, 364, 363, 360), (362, 365, 367, 364), (364, 367, 366, 363), (365, 368, 370, 367), (367, 370, 369, 366), (368, 371, 373, 370), (370, 373, 372, 369), (371, 374, 376, 373), (373, 376, 375, 372), (374, 377, 379, 376), (376, 379, 378, 375), (377, 380, 382, 379), (379, 382, 381, 378), (380, 383, 385, 382), (382, 385, 384, 381), (383, 386, 388, 385), (385, 388, 387, 384), (386, 389, 391, 388), (388, 391, 390, 387), (389, 392, 394, 391), (391, 394, 393, 390), (392, 395, 401, 394), (394, 401, 397, 393), (424, 397, 400, 425), (425, 400, 396, 423), (439, 262, 265, 440), (440, 265, 261, 438), (445, 424, 425, 446), (446, 425, 423, 444), (332, 447, 449, 336), (336, 449, 448, 333), (442, 435, 437, 443), (443, 437, 436, 441), (435, 432, 434, 437), (437, 434, 433, 436), (432, 429, 431, 434), (434, 431, 430, 433), (429, 420, 422, 431), (431, 422, 421, 430), (427, 417, 419, 428), (428, 419, 418, 426), (420, 414, 416, 422), (422, 416, 415, 421), (417, 411, 413, 419), (419, 413, 412, 418), (414, 408, 410, 416), (416, 410, 409, 415), (411, 402, 404, 413), (413, 404, 403, 412), (402, 442, 443, 404), (404, 443, 441, 403), (447, 439, 440, 449), (449, 440, 438, 448), (325, 445, 446, 329), (329, 446, 444, 326), (451, 405, 407, 452), (452, 407, 406, 450), (457, 451, 452, 458), (458, 452, 450, 456), (460, 453, 455, 461), (461, 455, 454, 459), (463, 457, 458, 464), (464, 458, 456, 462), (466, 460, 461, 467), (467, 461, 459, 465), (469, 463, 464, 470), (470, 464, 462, 468), (472, 466, 467, 473), (473, 467, 465, 471), (475, 472, 473, 476), (476, 473, 471, 474), (478, 475, 476, 479), (479, 476, 474, 477), (405, 478, 479, 407), (407, 479, 477, 406), (42, 261, 263, 46), (46, 263, 260, 40), (326, 105, 107, 330), (330, 107, 104, 324), (395, 175, 181, 398), (398, 181, 177, 396), (111, 331, 337, 114), (114, 337, 333, 112), (481, 486, 488, 482), (482, 488, 487, 480), (486, 489, 491, 488), (488, 491, 490, 487), (489, 483, 485, 491), (491, 485, 484, 490), (493, 498, 500, 494), (494, 500, 499, 492), (498, 501, 503, 500), (500, 503, 502, 499), (501, 495, 497, 503), (503, 497, 496, 502), (505, 510, 512, 506), (506, 512, 511, 504), (510, 513, 515, 512), (512, 515, 514, 511), (513, 507, 509, 515), (515, 509, 508, 514), (517, 522, 524, 518), (518, 524, 523, 516), (522, 525, 527, 524), (524, 527, 526, 523), (525, 519, 521, 527), (527, 521, 520, 526), (529, 534, 536, 530), (530, 536, 535, 528), (534, 537, 539, 536), (536, 539, 538, 535), (537, 531, 533, 539), (539, 533, 532, 538), (541, 546, 548, 542), (542, 548, 547, 540), (546, 549, 551, 548), (548, 551, 550, 547), (549, 543, 545, 551), (551, 545, 544, 550), (553, 558, 560, 554), (554, 560, 559, 552), (558, 561, 563, 560), (560, 563, 562, 559), (561, 555, 557, 563), (563, 557, 556, 562), (565, 570, 572, 566), (566, 572, 571, 564), (570, 573, 575, 572), (572, 575, 574, 571), (573, 567, 569, 575), (575, 569, 568, 574), (507, 481, 482, 509), (509, 482, 480, 508), (483, 189, 190, 485), (485, 190, 188, 484), (528, 556, 557, 530), (530, 557, 555, 529), (552, 409, 410, 554), (554, 410, 408, 553), (492, 207, 208, 494), (494, 208, 206, 493), (426, 544, 545, 428), (428, 545, 543, 427), (516, 496, 497, 518), (518, 497, 495, 517), (540, 568, 569, 542), (542, 569, 567, 541), (230, 505, 506, 232), (232, 506, 504, 231), (453, 532, 533, 455), (455, 533, 531, 454), (519, 249, 250, 521), (521, 250, 248, 520), (564, 469, 470, 566), (566, 470, 468, 565), (40, 260, 267, 47), (511, 514, 28, 29), (504, 511, 29), (523, 526, 30, 31), (516, 523, 31), (499, 502, 26, 27), (492, 499, 27), (480, 487, 25), (487, 490, 24, 25), (540, 547, 35), (547, 550, 34, 35), (559, 562, 36, 37), (552, 559, 37), (571, 574, 38, 39), (564, 571, 39), (535, 538, 32, 33), (528, 535, 33)])
_uv = me_plane_001.uv_layers.new(name='UVMap')
_uv.uv.foreach_set('vector', [0.0, 0.0, 0.0, 0.0, 0.0, 0.0, 0.0, 0.0, 0.0, 0.0, 0.0, 0.0, 0.0, 0.0, 0.0, 0.0, 0.0, 0.0, 0.0, 0.0, 0.0, 0.0, 0.0, 0.0, 0.0, 0.0, 0.0, 0.0, 0.0, 0.0, 0.0, 0.0, 0.0, 0.0, 0.0, 0.0, 0.0, 0.0, 0.0, 0.0, 0.0, 0.0, 0.0, 0.0, 0.0, 0.0, 0.0, 0.0, 0.0, 0.0, 0.0, 0.0, 0.0, 0.0, 0.0, 0.0, 0.0, 0.0, 0.0, 0.0, 0.0, 0.0, 0.0, 0.0, 0.0, 0.0, 0.0, 0.0, 0.0, 0.0, 0.0, 0.0, 0.0, 0.0, 0.0, 0.0, 0.0, 0.0, 0.0, 0.0, 0.0, 0.0, 0.0, 0.0, 0.0, 0.0, 0.0, 0.0, 0.0, 0.0, 0.0, 0.0, 0.0, 0.0, 0.0, 0.0, 0.0, 0.0, 0.0, 0.0, 0.0, 0.0, 0.0, 0.0, 0.0, 0.0, 0.0, 0.0, 0.0, 0.0, 0.0, 0.0, 0.0, 0.0, 0.0, 0.0, 0.0, 0.0, 0.0, 0.0, 0.0, 0.0, 0.0, 0.0, 0.0, 0.0, 0.0, 0.0, 0.0, 0.0, 0.0, 0.0, 0.0, 0.0, 0.0, 0.0, 0.0, 0.0, 0.0, 0.0, 0.0, 0.0, 0.0, 0.0, 0.0, 0.0, 0.0, 0.0, 0.0, 0.0, 0.0, 0.0, 0.0, 0.0, 0.0, 0.0, 0.0, 0.0, 0.0, 0.0, 0.0, 0.0, 0.0, 0.0, 0.0, 0.0, 0.0, 0.0, 0.0, 0.0, 0.0, 0.0, 0.0, 0.0, 0.0, 0.0, 0.0, 0.0, 0.0, 0.0, 0.0, 0.0, 0.0, 0.0, 0.0, 0.0, 0.0, 0.0, 0.0, 0.0, 0.0, 0.0, 0.0, 0.0, 0.0, 0.0, 0.0, 0.0, 0.0, 0.0, 0.0, 0.0, 0.0, 0.0, 0.0, 0.0, 0.0, 0.0, 0.0, 0.0, 0.0, 0.0, 0.0, 0.0, 0.0, 0.0, 0.0, 0.0, 0.0, 0.0, 0.0, 0.0, 0.0, 0.0, 0.0, 0.0, 0.0, 0.0, 0.0, 0.0, 0.0, 0.0, 0.0, 0.0, 0.0, 0.0, 0.0, 0.0, 0.0, 0.0, 0.0, 0.0, 0.0, 0.0, 0.0, 0.0, 0.0, 0.0, 0.0, 0.0, 0.0, 0.0, 0.0, 0.0, 0.0, 0.0, 0.0, 0.0, 0.0, 0.0, 0.0, 0.0, 0.0, 0.0, 0.0, 0.0, 0.0, 0.0, 0.0, 0.0, 0.0, 0.0, 0.0, 0.0, 0.0, 0.0, 0.0, 0.0, 0.0, 0.0, 0.0, 0.0, 0.0, 0.0, 0.0, 0.0, 0.0, 0.0, 0.0, 0.0, 0.0, 0.0, 0.0, 0.0, 0.0, 0.0, 0.0, 0.0, 0.0, 0.0, 0.0, 0.0, 0.0, 0.0, 0.0, 0.0, 0.0, 0.0, 0.0, 0.0, 0.0, 0.0, 0.0, 0.0, 0.0, 0.0, 0.0, 0.0, 0.0, 0.0, 0.0, 0.0, 0.0, 0.0, 0.0, 0.0, 0.0, 0.0, 0.0, 0.0, 0.0, 0.0, 0.0, 0.0, 0.0, 0.0, 0.0, 0.0, 0.0, 0.0, 0.0, 0.0, 0.0, 0.0, 0.0, 0.0, 0.0, 0.0, 0.0, 0.0, 0.0, 0.0, 0.0, 0.0, 0.0, 0.0, 0.0, 0.0, 0.0, 0.0, 0.0, 0.0, 0.0, 0.0, 0.0, 0.0, 0.0, 0.0, 0.0, 0.0, 0.0, 0.0, 0.0, 0.0, 0.0, 0.0, 0.0, 0.0, 0.0, 0.0, 0.0, 0.0, 0.0, 0.0, 0.0, 0.0, 0.0, 0.0, 0.0, 0.0, 0.0, 0.0, 0.0, 0.0, 0.0, 0.0, 0.0, 0.0, 0.0, 0.0, 0.0, 0.0, 0.0, 0.0, 0.0, 0.0, 0.0, 0.0, 0.0, 0.0, 0.0, 0.0, 0.0, 0.0, 0.0, 0.0, 0.0, 0.0, 0.0, 0.0, 0.0, 0.0, 0.0, 0.0, 0.0, 0.0, 0.0, 0.0, 0.0, 0.0, 0.0, 0.0, 0.0, 0.0, 0.0, 0.0, 0.0, 0.0, 0.0, 0.0, 0.0, 0.0, 0.0, 0.0, 0.0, 0.0, 0.0, 0.0, 0.0, 0.0, 0.0, 0.0, 0.0, 0.0, 0.0, 0.0, 0.0, 0.0, 0.0, 0.0, 0.0, 0.0, 0.0, 0.0, 0.0, 0.0, 0.0, 0.0, 0.0, 0.0, 0.0, 0.0, 0.0, 0.0, 0.0, 0.0, 0.0, 0.0, 0.0, 0.0, 0.0, 0.0, 0.0, 0.0, 0.0, 0.0, 0.0, 0.0, 0.0, 0.0, 0.0, 0.0, 0.0, 0.0, 0.0, 0.0, 0.0, 0.0, 0.0, 0.0, 0.0, 0.0, 0.0, 0.0, 0.0, 0.0, 0.0, 0.0, 0.0, 0.0, 0.0, 0.0, 0.0, 0.0, 0.0, 0.0, 0.0, 0.0, 0.0, 0.0, 0.0, 0.0, 0.0, 0.0, 0.0, 0.0, 0.0, 0.0, 0.0, 0.0, 0.0, 0.0, 0.0, 0.0, 0.0, 0.0, 0.0, 0.0, 0.0, 0.0, 0.0, 0.0, 0.0, 0.0, 0.0, 0.0, 0.0, 0.0, 0.0, 0.0, 0.0, 0.0, 0.0, 0.0, 0.0, 0.0, 0.0, 0.0, 0.0, 0.0, 0.0, 0.0, 0.0, 0.0, 0.0, 0.0, 0.0, 0.0, 0.0, 0.0, 0.0, 0.0, 0.0, 0.0, 0.0, 0.0, 0.0, 0.0, 0.0, 0.0, 0.0, 0.0, 0.0, 0.0, 0.0, 0.0, 0.0, 0.0, 0.0, 0.0, 0.0, 0.0, 0.0, 0.0, 0.0, 0.0, 0.0, 0.0, 0.0, 0.0, 0.0, 0.0, 0.0, 0.0, 0.0, 0.0, 0.0, 0.0, 0.0, 0.0, 0.0, 0.0, 0.0, 0.0, 0.0, 0.0, 0.0, 0.0, 0.0, 0.0, 0.0, 0.0, 0.0, 0.0, 0.0, 0.0, 0.0, 0.0, 0.0, 0.0, 0.0, 0.0, 0.0, 0.0, 0.0, 0.0, 0.0, 0.0, 0.0, 0.0, 0.0, 0.0, 0.0, 0.0, 0.0, 0.0, 0.0, 0.0, 0.0, 0.0, 0.0, 0.0, 0.0, 0.0, 0.0, 0.0, 0.0, 0.0, 0.0, 0.0, 0.0, 0.0, 0.0, 0.0, 0.0, 0.0, 0.0, 0.0, 0.0, 0.0, 0.0, 0.0, 0.0, 0.0, 0.0, 0.0, 0.0, 0.0, 0.0, 0.0, 0.0, 0.0, 0.0, 0.0, 0.0, 0.0, 0.0, 0.0, 0.0, 0.0, 0.0, 0.0, 0.0, 0.0, 0.0, 0.0, 0.0, 0.0, 0.0, 0.0, 0.0, 0.0, 0.0, 0.0, 0.0, 0.0, 0.0, 0.0, 0.0, 0.0, 0.0, 0.0, 0.0, 0.0, 0.0, 0.0, 0.0, 0.0, 0.0, 0.0, 0.0, 0.0, 0.0, 0.0, 0.0, 0.0, 0.0, 0.0, 0.0, 0.0, 0.0, 0.0, 0.0, 0.0, 0.0, 0.0, 0.0, 0.0, 0.0, 0.0, 0.0, 0.0, 0.0, 0.0, 0.0, 0.0, 0.0, 0.0, 0.0, 0.0, 0.0, 0.0, 0.0, 0.0, 0.0, 0.0, 0.0, 0.0, 0.0, 0.0, 0.0, 0.0, 0.0, 0.0, 0.0, 0.0, 0.0, 0.0, 0.0, 0.0, 0.0, 0.0, 0.0, 0.0, 0.0, 0.0, 0.0, 0.0, 0.0, 0.0, 0.0, 0.0, 0.0, 0.0, 0.0, 0.0, 0.0, 0.0, 0.0, 0.0, 0.0, 0.0, 0.0, 0.0, 0.0, 0.0, 0.0, 0.0, 0.0, 0.0, 0.0, 0.0, 0.0, 0.0, 0.0, 0.0, 0.0, 0.0, 0.0, 0.0, 0.0, 0.0, 0.0, 0.0, 0.0, 0.0, 0.0, 0.0, 0.0, 0.0, 0.0, 0.0, 0.0, 0.0, 0.0, 0.0, 0.0, 0.0, 0.0, 0.0, 0.0, 0.0, 0.0, 0.0, 0.0, 0.0, 0.0, 0.0, 0.0, 0.0, 0.0, 0.0, 0.0, 0.0, 0.0, 0.0, 0.0, 0.0, 0.0, 0.0, 0.0, 0.0, 0.0, 0.0, 0.0, 0.0, 0.0, 0.0, 0.0, 0.0, 0.0, 0.0, 0.0, 0.0, 0.0, 0.0, 0.0, 0.0, 0.0, 0.0, 0.0, 0.0, 0.0, 0.0, 0.0, 0.0, 0.0, 0.0, 0.0, 0.0, 0.0, 0.0, 0.0, 0.0, 0.0, 0.0, 0.0, 0.0, 0.0, 0.0, 0.0, 0.0, 0.0, 0.0, 0.0, 0.0, 0.0, 0.0, 0.0, 0.0, 0.0, 0.0, 0.0, 0.0, 0.0, 0.0, 0.0, 0.0, 0.0, 0.0, 0.0, 0.0, 0.0, 0.0, 0.0, 0.0, 0.0, 0.0, 0.0, 0.0, 0.0, 0.0, 0.0, 0.0, 0.0, 0.0, 0.0, 0.0, 0.0, 0.0, 0.0, 0.0, 0.0, 0.0, 0.0, 0.0, 0.0, 0.0, 0.0, 0.0, 0.0, 0.0, 0.0, 0.0, 0.0, 0.0, 0.0, 0.0, 0.0, 0.0, 0.0, 0.0, 0.0, 0.0, 0.0, 0.0, 0.0, 0.0, 0.0, 0.0, 0.0, 0.0, 0.0, 0.0, 0.0, 0.0, 0.0, 0.0, 0.0, 0.0, 0.0, 0.0, 0.0, 0.0, 0.0, 0.0, 0.0, 0.0, 0.0, 0.0, 0.0, 0.0, 0.0, 0.0, 0.0, 0.0, 0.0, 0.0, 0.0, 0.0, 0.0, 0.0, 0.0, 0.0, 0.0, 0.0, 0.0, 0.0, 0.0, 0.0, 0.0, 0.0, 0.0, 0.0, 0.0, 0.0, 0.0, 0.0, 0.0, 0.0, 0.0, 0.0, 0.0, 0.0, 0.0, 0.0, 0.0, 0.0, 0.0, 0.0, 0.0, 0.0, 0.0, 0.0, 0.0, 0.0, 0.0, 0.0, 0.0, 0.0, 0.0, 0.0, 0.0, 0.0, 0.0, 0.0, 0.0, 0.0, 0.0, 0.0, 0.0, 0.0, 0.0, 0.0, 0.0, 0.0, 0.0, 0.0, 0.0, 0.0, 0.0, 0.0, 0.0, 0.0, 0.0, 0.0, 0.0, 0.0, 0.0, 0.0, 0.0, 0.0, 0.0, 0.0, 0.0, 0.0, 0.0, 0.0, 0.0, 0.0, 0.0, 0.0, 0.0, 0.0, 0.0, 0.0, 0.0, 0.0, 0.0, 0.0, 0.0, 0.0, 0.0, 0.0, 0.0, 0.0, 0.0, 0.0, 0.0, 0.0, 0.0, 0.0, 0.0, 0.0, 0.0, 0.0, 0.0, 0.0, 0.0, 0.0, 0.0, 0.0, 0.0, 0.0, 0.0, 0.0, 0.0, 0.0, 0.0, 0.0, 0.0, 0.0, 0.0, 0.0, 0.0, 0.0, 0.0, 0.0, 0.0, 0.0, 0.0, 0.0, 0.0, 0.0, 0.0, 0.0, 0.0, 0.0, 0.0, 0.0, 0.0, 0.0, 0.0, 0.0, 0.0, 0.0, 0.0, 0.0, 0.0, 0.0, 0.0, 0.0, 0.0, 0.0, 0.0, 0.0, 0.0, 0.0, 0.0, 0.0, 0.0, 0.0, 0.0, 0.0, 0.0, 0.0, 0.0, 0.0, 0.0, 0.0, 0.0, 0.0, 0.0, 0.0, 0.0, 0.0, 0.0, 0.0, 0.0, 0.0, 0.0, 0.0, 0.0, 0.0, 0.0, 0.0, 0.0, 0.0, 0.0, 0.0, 0.0, 0.0, 0.0, 0.0, 0.0, 0.0, 0.0, 0.0, 0.0, 0.0, 0.0, 0.0, 0.0, 0.0, 0.0, 0.0, 0.0, 0.0, 0.0, 0.0, 0.0, 0.0, 0.0, 0.0, 0.0, 0.0, 0.0, 0.0, 0.0, 0.0, 0.0, 0.0, 0.0, 0.0, 0.0, 0.0, 0.0, 0.0, 0.0, 0.0, 0.0, 0.0, 0.0, 0.0, 0.0, 0.0, 0.0, 0.0, 0.0, 0.0, 0.0, 0.0, 0.0, 0.0, 0.0, 0.0, 0.0, 0.0, 0.0, 0.0, 0.0, 0.0, 0.0, 0.0, 0.0, 0.0, 0.0, 0.0, 0.0, 0.0, 0.0, 0.0, 0.0, 0.0, 0.0, 0.0, 0.0, 0.0, 0.0, 0.0, 0.0, 0.0, 0.0, 0.0, 0.0, 0.0, 0.0, 0.0, 0.0, 0.0, 0.0, 0.0, 0.0, 0.0, 0.0, 0.0, 0.0, 0.0, 0.0, 0.0, 0.0, 0.0, 0.0, 0.0, 0.0, 0.0, 0.0, 0.0, 0.0, 0.0, 0.0, 0.0, 0.0, 0.0, 0.0, 0.0, 0.0, 0.0, 0.0, 0.0, 0.0, 0.0, 0.0, 0.0, 0.0, 0.0, 0.0, 0.0, 0.0, 0.0, 0.0, 0.0, 0.0, 0.0, 0.0, 0.0, 0.0, 0.0, 0.0, 0.0, 0.0, 0.0, 0.0, 0.0, 0.0, 0.0, 0.0, 0.0, 0.0, 0.0, 0.0, 0.0, 0.0, 0.0, 0.0, 0.0, 0.0, 0.0, 0.0, 0.0, 0.0, 0.0, 0.0, 0.0, 0.0, 0.0, 0.0, 0.0, 0.0, 0.0, 0.0, 0.0, 0.0, 0.0, 0.0, 0.0, 0.0, 0.0, 0.0, 0.0, 0.0, 0.0, 0.0, 0.0, 0.0, 0.0, 0.0, 0.0, 0.0, 0.0, 0.0, 0.0, 0.0, 0.0, 0.0, 0.0, 0.0, 0.0, 0.0, 0.0, 0.0, 0.0, 0.0, 0.0, 0.0, 0.0, 0.0, 0.0, 0.0, 0.0, 0.0, 0.0, 0.0, 0.0, 0.0, 0.0, 0.0, 0.0, 0.0, 0.0, 0.0, 0.0, 0.0, 0.0, 0.0, 0.0, 0.0, 0.0, 0.0, 0.0, 0.0, 0.0, 0.0, 0.0, 0.0, 0.0, 0.0, 0.0, 0.0, 0.0, 0.0, 0.0, 0.0, 0.0, 0.0, 0.0, 0.0, 0.0, 0.0, 0.0, 0.0, 0.0, 0.0, 0.0, 0.0, 0.0, 0.0, 0.0, 0.0, 0.0, 0.0, 0.0, 0.0, 0.0, 0.0, 0.0, 0.0, 0.0, 0.0, 0.0, 0.0, 0.0, 0.0, 0.0, 0.0, 0.0, 0.0, 0.0, 0.0, 0.0, 0.0, 0.0, 0.0, 0.0, 0.0, 0.0, 0.0, 0.0, 0.0, 0.0, 0.0, 0.0, 0.0, 0.0, 0.0, 0.0, 0.0, 0.0, 0.0, 0.0, 0.0, 0.0, 0.0, 0.0, 0.0, 0.0, 0.0, 0.0, 0.0, 0.0, 0.0, 0.0, 0.0, 0.0, 0.0, 0.0, 0.0, 0.0, 0.0, 0.0, 0.0, 0.0, 0.0, 0.0, 0.0, 0.0, 0.0, 0.0, 0.0, 0.0, 0.0, 0.0, 0.0, 0.0, 0.0, 0.0, 0.0, 0.0, 0.0, 0.0, 0.0, 0.0, 0.0, 0.0, 0.0, 0.0, 0.0, 0.0, 0.0, 0.0, 0.0, 0.0, 0.0, 0.0, 0.0, 0.0, 0.0, 0.0, 0.0, 0.0, 0.0, 0.0, 0.0, 0.0, 0.0, 0.0, 0.0, 0.0, 0.0, 0.0, 0.0, 0.0, 0.0, 0.0, 0.0, 0.0, 0.0, 0.0, 0.0, 0.0, 0.0, 0.0, 0.0, 0.0, 0.0, 0.0, 0.0, 0.0, 0.0, 0.0, 0.0, 0.0, 0.0, 0.0, 0.0, 0.0, 0.0, 0.0, 0.0, 0.0, 0.0, 0.0, 0.0, 0.0, 0.0, 0.0, 0.0, 0.0, 0.0, 0.0, 0.0, 0.0, 0.0, 0.0, 0.0, 0.0, 0.0, 0.0, 0.0, 0.0, 0.0, 0.0, 0.0, 0.0, 0.0, 0.0, 0.0, 0.0, 0.0, 0.0, 0.0, 0.0, 0.0, 0.0, 0.0, 0.0, 0.0, 0.0, 0.0, 0.0, 0.0, 0.0, 0.0, 0.0, 0.0, 0.0, 0.0, 0.0, 0.0, 0.0, 0.0, 0.0, 0.0, 0.0, 0.0, 0.0, 0.0, 0.0, 0.0, 0.0, 0.0, 0.0, 0.0, 0.0, 0.0, 0.0, 0.0, 0.0, 0.0, 0.0, 0.0, 0.0, 0.0, 0.0, 0.0, 0.0, 0.0, 0.0, 0.0, 0.0, 0.0, 0.0, 0.0, 0.0, 0.0, 0.0, 0.0, 0.0, 0.0, 0.0, 0.0, 0.0, 0.0, 0.0, 0.0, 0.0, 0.0, 0.0, 0.0, 0.0, 0.0, 0.0, 0.0, 0.0, 0.0, 0.0, 0.0, 0.0, 0.0, 0.0, 0.0, 0.0, 0.0, 0.0, 0.0, 0.0, 0.0, 0.0, 0.0, 0.0, 0.0, 0.0, 0.0, 0.0, 0.0, 0.0, 0.0, 0.0, 0.0, 0.0, 0.0, 0.0, 0.0, 0.0, 0.0, 0.0, 0.0, 0.0, 0.0, 0.0, 0.0, 0.0, 0.0, 0.0, 0.0, 0.0, 0.0, 0.0, 0.0, 0.0, 0.0, 0.0, 0.0, 0.0, 0.0, 0.0, 0.0, 0.0, 0.0, 0.0, 0.0, 0.0, 0.0, 0.0, 0.0, 0.0, 0.0, 0.0, 0.0, 0.0, 0.0, 0.0, 0.0, 0.0, 0.0, 0.0, 0.0, 0.0, 0.0, 0.0, 0.0, 0.0, 0.0, 0.0, 0.0, 0.0, 0.0, 0.0, 0.0, 0.0, 0.0, 0.0, 0.0, 0.0, 0.0, 0.0, 0.0, 0.0, 0.0, 0.0, 0.0, 0.0, 0.0, 0.0, 0.0, 0.0, 0.0, 0.0, 0.0, 0.0, 0.0, 0.0, 0.0, 0.0, 0.0, 0.0, 0.0, 0.0, 0.0, 0.0, 0.0, 0.0, 0.0, 0.0, 0.0, 0.0, 0.0, 0.0, 0.0, 0.0, 0.0, 0.0, 0.0, 0.0, 0.0, 0.0, 0.0, 0.0, 0.0, 0.0, 0.0, 0.0, 0.0, 0.0, 0.0, 0.0, 0.0, 0.0, 0.0, 0.0, 0.0, 0.0, 0.0, 0.0, 0.0, 0.0, 0.0, 0.0, 0.0, 0.0, 0.0, 0.0, 0.0, 0.0, 0.0, 0.0, 0.0, 0.0, 0.0, 0.0, 0.0, 0.0, 0.0, 0.0, 0.0, 0.0, 0.0, 0.0, 0.0, 0.0, 0.0, 0.0, 0.0, 0.0, 0.0, 0.0, 0.0, 0.0, 0.0, 0.0, 0.0, 0.0, 0.0, 0.0, 0.0, 0.0, 0.0, 0.0, 0.0, 0.0, 0.0, 0.0, 0.0, 0.0, 0.0, 0.0, 0.0, 0.0, 0.0, 0.0, 0.0, 0.0, 0.0, 0.0, 0.0, 0.0, 0.0, 0.0, 0.0, 0.0, 0.0, 0.0, 0.0, 0.0, 0.0, 0.0, 0.0, 0.0, 0.0, 0.0, 0.0, 0.0, 0.0, 0.0, 0.0, 0.0, 0.0, 0.0, 0.0, 0.0, 0.0, 0.0, 0.0, 0.0, 0.0, 0.0, 0.0, 0.0, 0.0, 0.0, 0.0, 0.0, 0.0, 0.0, 0.0, 0.0, 0.0, 0.0, 0.0, 0.0, 0.0, 0.0, 0.0, 0.0, 0.0, 0.0, 0.0, 0.0, 0.0, 0.0, 0.0, 0.0, 0.0, 0.0, 0.0, 0.0, 0.0, 0.0, 0.0, 0.0, 0.0, 0.0, 0.0, 0.0, 0.0, 0.0, 0.0, 0.0, 0.0, 0.0, 0.0, 0.0, 0.0, 0.0, 0.0, 0.0, 0.0, 0.0, 0.0, 0.0, 0.0, 0.0, 0.0, 0.0, 0.0, 0.0, 0.0, 0.0, 0.0, 0.0, 0.0, 0.0, 0.0, 0.0, 0.0, 0.0, 0.0, 0.0, 0.0, 0.0, 0.0, 0.0, 0.0, 0.0, 0.0, 0.0, 0.0, 0.0, 0.0, 0.0, 0.0, 0.0, 0.0, 0.0, 0.0, 0.0, 0.0, 0.0, 0.0, 0.0, 0.0, 0.0, 0.0, 0.0, 0.0, 0.0, 0.0, 0.0, 0.0, 0.0, 0.0, 0.0, 0.0, 0.0, 0.0, 0.0, 0.0, 0.0, 0.0, 0.0, 0.0, 0.0, 0.0, 0.0, 0.0, 0.0, 0.0, 0.0, 0.0, 0.0, 0.0, 0.0, 0.0, 0.0, 0.0, 0.0, 0.0, 0.0, 0.0, 0.0, 0.0, 0.0, 0.0, 0.0, 0.0, 0.0, 0.0, 0.0, 0.0, 0.0, 0.0, 0.0, 0.0, 0.0, 0.0, 0.0, 0.0, 0.0, 0.0, 0.0, 0.0, 0.0, 0.0, 0.0, 0.0, 0.0, 0.0, 0.0, 0.0, 0.0, 0.0, 0.0, 0.0, 0.0, 0.0, 0.0, 0.0, 0.0, 0.0, 0.0, 0.0, 0.0, 0.0, 0.0, 0.0, 0.0, 0.0, 0.0, 0.0, 0.0, 0.0, 0.0, 0.0, 0.0, 0.0, 0.0, 0.0, 0.0, 0.0, 0.0, 0.0, 0.0, 0.0, 0.0, 0.0, 0.0, 0.0, 0.0, 0.0, 0.0, 0.0, 0.0, 0.0, 0.0, 0.0, 0.0, 0.0, 0.0, 0.0, 0.0, 0.0, 0.0, 0.0, 0.0, 0.0, 0.0, 0.0, 0.0, 0.0, 0.0, 0.0, 0.0, 0.0, 0.0, 0.0, 0.0, 0.0, 0.0, 0.0, 0.0, 0.0, 0.0, 0.0, 0.0, 0.0, 0.0, 0.0, 0.0, 0.0, 0.0, 0.0, 0.0, 0.0, 0.0, 0.0, 0.0, 0.0, 0.0, 0.0, 0.0, 0.0, 0.0, 0.0, 0.0, 0.0, 0.0, 0.0, 0.0, 0.0, 0.0, 0.0, 0.0, 0.0, 0.0, 0.0, 0.0, 0.0, 0.0, 0.0, 0.0, 0.0, 0.0, 0.0, 0.0, 0.0, 0.0, 0.0, 0.0, 0.0, 0.0, 0.0, 0.0, 0.0, 0.0, 0.0, 0.0, 0.0, 0.0, 0.0, 0.0, 0.0, 0.0, 0.0, 0.0, 0.0, 0.0, 0.0, 0.0, 0.0, 0.0, 0.0, 0.0, 0.0, 0.0, 0.0, 0.0, 0.0, 0.0, 0.0, 0.0, 0.0, 0.0, 0.0, 0.0, 0.0, 0.0, 0.0, 0.0, 0.0, 0.0, 0.0, 0.0, 0.0, 0.0, 0.0, 0.0, 0.0, 0.0, 0.0, 0.0, 0.0, 0.0, 0.0, 0.0, 0.0, 0.0, 0.0, 0.0, 0.0, 0.0, 0.0, 0.0, 0.0, 0.0, 0.0, 0.0, 0.0, 0.0, 0.0, 0.0, 0.0, 0.0, 0.0, 0.0, 0.0, 0.0, 0.0, 0.0, 0.0, 0.0, 0.0, 0.0, 0.0, 0.0, 0.0, 0.0, 0.0, 0.0, 0.0, 0.0, 0.0, 0.0, 0.0, 0.0, 0.0, 0.0, 0.0, 0.0, 0.0, 0.0, 0.0, 0.0, 0.0, 0.0, 0.0, 0.0, 0.0, 0.0, 0.0, 0.0, 0.0, 0.0, 0.0, 0.0, 0.0, 0.0, 0.0, 0.0, 0.0, 0.0, 0.0, 0.0, 0.0, 0.0, 0.0, 0.0, 0.0, 0.0, 0.0, 0.0, 0.0, 0.0, 0.0, 0.0, 0.0, 0.0, 0.0, 0.0, 0.0, 0.0, 0.0, 0.0, 0.0, 0.0, 0.0, 0.0, 0.0, 0.0, 0.0, 0.0, 0.0, 0.0, 0.0, 0.0, 0.0, 0.0, 0.0, 0.0, 0.0, 0.0, 0.0, 0.0, 0.0, 0.0, 0.0, 0.0, 0.0, 0.0, 0.0, 0.0, 0.0, 0.0, 0.0, 0.0, 0.0, 0.0, 0.0, 0.0, 0.0, 0.0, 0.0, 0.0, 0.0, 0.0, 0.0, 0.0, 0.0, 0.0, 0.0, 0.0, 0.0, 0.0, 0.0, 0.0, 0.0, 0.0, 0.0, 0.0, 0.0, 0.0, 0.0, 0.0, 0.0, 0.0, 0.0, 0.0, 0.0, 0.0, 0.0, 0.0, 0.0, 0.0, 0.0, 0.0, 0.0, 0.0, 0.0, 0.0, 0.0, 0.0, 0.0, 0.0, 0.0, 0.0, 0.0, 0.0, 0.0, 0.0, 0.0, 0.0, 0.0, 0.0, 0.0, 0.0, 0.0, 0.0, 0.0, 0.0, 0.0, 0.0, 0.0, 0.0, 0.0, 0.0, 0.0, 0.0, 0.0, 0.0, 0.0, 0.0, 0.0, 0.0, 0.0, 0.0, 0.0, 0.0, 0.0, 0.0, 0.0, 0.0, 0.0, 0.0, 0.0, 0.0, 0.0, 0.0, 0.0, 0.0, 0.0, 0.0, 0.0, 0.0, 0.0, 0.0, 0.0, 0.0, 0.0, 0.0, 0.0, 0.0, 0.0, 0.0, 0.0, 0.0, 0.0, 0.0, 0.0, 0.0, 0.0, 0.0, 0.0, 0.0, 0.0, 0.0, 0.0, 0.0, 0.0, 0.0, 0.0, 0.0, 0.0, 0.0, 0.0, 0.0, 0.0, 0.0, 0.0, 0.0, 0.0, 0.0, 0.0, 0.0, 0.0, 0.0, 0.0, 0.0, 0.0, 0.0, 0.0, 0.0, 0.0, 0.0, 0.0, 0.0, 0.0, 0.0, 0.0, 0.0, 0.0, 0.0, 0.0, 0.0, 0.0, 0.0, 0.0, 0.0, 0.0, 0.0, 0.0, 0.0, 0.0, 0.0, 0.0, 0.0, 0.0, 0.0, 0.0, 0.0, 0.0, 0.0, 0.0, 0.0, 0.0, 0.0, 0.0, 0.0, 0.0, 0.0, 0.0, 0.0, 0.0, 0.0, 0.0, 0.0, 0.0, 0.0, 0.0, 0.0, 0.0, 0.0, 0.0, 0.0, 0.0, 0.0, 0.0, 0.0, 0.0, 0.0, 0.0, 0.0, 0.0, 0.0, 0.0, 0.0, 0.0, 0.0, 0.0, 0.0, 0.0, 0.0, 0.0, 0.0, 0.0, 0.0, 0.0, 0.0, 0.0, 0.0, 0.0, 0.0, 0.0, 0.0, 0.0, 0.0, 0.0, 0.0, 0.0, 0.0, 0.0, 0.0, 0.0, 0.0, 0.0, 0.0, 0.0, 0.0, 0.0, 0.0, 0.0, 0.0, 0.0, 0.0, 0.0, 0.0, 0.0, 0.0, 0.0, 0.0, 0.0, 0.0, 0.0, 0.0, 0.0, 0.0, 0.0, 0.0, 0.0, 0.0, 0.0, 0.0, 0.0, 0.0, 0.0, 0.0, 0.0, 0.0, 0.0, 0.0, 0.0, 0.0, 0.0, 0.0, 0.0, 0.0, 0.0, 0.0, 0.0, 0.0, 0.0, 0.0, 0.0, 0.0, 0.0, 0.0, 0.0, 0.0, 0.0, 0.0, 0.0, 0.0, 0.0, 0.0, 0.0, 0.0, 0.0, 0.0, 0.0, 0.0, 0.0, 0.0, 0.0, 0.0, 0.0, 0.0, 0.0, 0.0, 0.0, 0.0, 0.0, 0.0, 0.0, 0.0, 0.0, 0.0, 0.0, 0.0, 0.0, 0.0, 0.0, 0.0, 0.0, 0.0, 0.0, 0.0, 0.0, 0.0, 0.0, 0.0, 0.0, 0.0, 0.0, 0.0, 0.0, 0.0, 0.0, 0.0, 0.0, 0.0, 0.0, 0.0, 0.0, 0.0, 0.0, 0.0, 0.0, 0.0, 0.0, 0.0, 0.0, 0.0, 0.0, 0.0, 0.0, 0.0, 0.0, 0.0, 0.0, 0.0, 0.0, 0.0, 0.0, 0.0, 0.0, 0.0, 0.0, 0.0, 0.0, 0.0, 0.0, 0.0, 0.0, 0.0, 0.0, 0.0, 0.0, 0.0, 0.0, 0.0, 0.0, 0.0, 0.0, 0.0, 0.0, 0.0, 0.0, 0.0, 0.0, 0.0, 0.0, 0.0, 0.0, 0.0, 0.0, 0.0, 0.0, 0.0, 0.0, 0.0, 0.0, 0.0, 0.0, 0.0, 0.0, 0.0, 0.0, 0.0, 0.0, 0.0, 0.0, 0.0, 0.0, 0.0, 0.0, 0.0, 0.0, 0.0, 0.0, 0.0, 0.0, 0.0, 0.0, 0.0, 0.0, 0.0, 0.0, 0.0, 0.0, 0.0, 0.0, 0.0, 0.0, 0.0, 0.0, 0.0, 0.0, 0.0, 0.0, 0.0, 0.0, 0.0, 0.0, 0.0, 0.0, 0.0, 0.0, 0.0, 0.0, 0.0, 0.0, 0.0, 0.0, 0.0, 0.0, 0.0, 0.0, 0.0, 0.0, 0.0, 0.0, 0.0, 0.0, 0.0, 0.0, 0.0, 0.0, 0.0, 0.0, 0.0, 0.0, 0.0, 0.0, 0.0, 0.0, 0.0, 0.0, 0.0, 0.0, 0.0, 0.0, 0.0, 0.0, 0.0, 0.0, 0.0, 0.0, 0.0, 0.0, 0.0, 0.0, 0.0, 0.0, 0.0, 0.0, 0.0, 0.0, 0.0, 0.0, 0.0, 0.0, 0.0, 0.0, 0.0, 0.0, 0.0, 0.0, 0.0, 0.0, 0.0, 0.0, 0.0, 0.0, 0.0, 0.0, 0.0, 0.0, 0.0, 0.0, 0.0, 0.0, 0.0, 0.0, 0.0, 0.0, 0.0, 0.0, 0.0, 0.0, 0.0, 0.0, 0.0, 0.0, 0.0, 0.0, 0.0, 0.0, 0.0, 0.0, 0.0, 0.0, 0.0, 0.0, 0.0, 0.0, 0.0, 0.0, 0.0, 0.0, 0.0, 0.0, 0.0, 0.0, 0.0, 0.0, 0.0, 0.0, 0.0, 0.0, 0.0, 0.0, 0.0, 0.0, 0.0, 0.0, 0.0, 0.0, 0.0, 0.0, 0.0, 0.0, 0.0, 0.0, 0.0, 0.0, 0.0, 0.0, 0.0, 0.0, 0.0, 0.0, 0.0, 0.0, 0.0, 0.0, 0.0, 0.0, 0.0, 0.0, 0.0, 0.0, 0.0, 0.0, 0.0, 0.0, 0.0, 0.0, 0.0, 0.0, 0.0, 0.0, 0.0, 0.0, 0.0, 0.0, 0.0, 0.0, 0.0, 0.0, 0.0, 0.0, 0.0, 0.0, 0.0, 0.0, 0.0, 0.0, 0.0, 0.0, 0.0, 0.0, 0.0, 0.0, 0.0, 0.0, 0.0, 0.0, 0.0, 0.0, 0.0, 0.0, 0.0, 0.0, 0.0, 0.0, 0.0, 0.0, 0.0, 0.0, 0.0, 0.0, 0.0, 0.0, 0.0, 0.0, 0.0, 0.0, 0.0, 0.0, 0.0, 0.0, 0.0, 0.0, 0.0, 0.0, 0.0, 0.0, 0.0, 0.0, 0.0, 0.0, 0.0, 0.0, 0.0, 0.0, 0.0, 0.0, 0.0, 0.0, 0.0, 0.0, 0.0, 0.0, 0.0, 0.0, 0.0, 0.0, 0.0, 0.0, 0.0, 0.0, 0.0, 0.0, 0.0, 0.0, 0.0, 0.0, 0.0, 0.0, 0.0, 0.0, 0.0, 0.0, 0.0, 0.0, 0.0, 0.0, 0.0, 0.0, 0.0, 0.0, 0.0, 0.0, 0.0, 0.0, 0.0, 0.0, 0.0, 0.0, 0.0, 0.0, 0.0, 0.0, 0.0, 0.0, 0.0, 0.0, 0.0, 0.0, 0.0, 0.0, 0.0, 0.0, 0.0, 0.0, 0.0, 0.0, 0.0, 0.0, 0.0, 0.0, 0.0, 0.0, 0.0, 0.0, 0.0, 0.0, 0.0, 0.0, 0.0, 0.0, 0.0, 0.0, 0.0, 0.0, 0.0, 0.0, 0.0, 0.0, 0.0, 0.0, 0.0, 0.0, 0.0, 0.0, 0.0, 0.0, 0.0, 0.0, 0.0, 0.0, 0.0, 0.0, 0.0, 0.0, 0.0, 0.0, 0.0, 0.0, 0.0, 0.0, 0.0, 0.0, 0.0, 0.0, 0.0, 0.0, 0.0, 0.0, 0.0, 0.0, 0.0, 0.0, 0.0, 0.0, 0.0, 0.0, 0.0, 0.0, 0.0, 0.0, 0.0, 0.0, 0.0, 0.0, 0.0, 0.0, 0.0, 0.0, 0.0, 0.0, 0.0, 0.0, 0.0, 0.0, 0.0, 0.0, 0.0, 0.0, 0.0, 0.0, 0.0, 0.0, 0.0, 0.0, 0.0, 0.0, 0.0, 0.0, 0.0, 0.0, 0.0, 0.0, 0.0, 0.0, 0.0, 0.0, 0.0, 0.0, 0.0, 0.0, 0.0, 0.0, 0.0, 0.0, 0.0, 0.0, 0.0, 0.0, 0.0, 0.0, 0.0, 0.0, 0.0, 0.0, 0.0, 0.0, 0.0, 0.0, 0.0, 0.0, 0.0, 0.0, 0.0, 0.0, 0.0, 0.0, 0.0, 0.0, 0.0, 0.0, 0.0, 0.0, 0.0, 0.0, 0.0, 0.0, 0.0, 0.0, 0.0, 0.0, 0.0, 0.0, 0.0, 0.0, 0.0, 0.0, 0.0, 0.0, 0.0, 0.0, 0.0, 0.0, 0.0, 0.0, 0.0, 0.0, 0.0, 0.0, 0.0, 0.0, 0.0, 0.0, 0.0, 0.0, 0.0, 0.0, 0.0, 0.0, 0.0, 0.0, 0.0, 0.0, 0.0, 0.0, 0.0, 0.0, 0.0, 0.0, 0.0, 0.0, 0.0, 0.0, 0.0, 0.0, 0.0, 0.0, 0.0, 0.0, 0.0, 0.0, 0.0, 0.0, 0.0, 0.0, 0.0, 0.0, 0.0, 0.0, 0.0, 0.0, 0.0, 0.0, 0.0, 0.0, 0.0, 0.0, 0.0, 0.0, 0.0, 0.0, 0.0, 0.0, 0.0, 0.0, 0.0, 0.0, 0.0, 0.0, 0.0, 0.0, 0.0, 0.0, 0.0, 0.0, 0.0, 0.0, 0.0, 0.0, 0.0, 0.0, 0.0, 0.0, 0.0, 0.0, 0.0, 0.0, 0.0, 0.0, 0.0, 0.0, 0.0, 0.0, 0.0, 0.0, 0.0, 0.0, 0.0, 0.0, 0.0, 0.0, 0.0, 0.0, 0.0, 0.0, 0.0, 0.0, 0.0, 0.0, 0.0, 0.0, 0.0, 0.0, 0.0, 0.0, 0.0, 0.0, 0.0, 0.0, 0.0, 0.0, 0.0, 0.0, 0.0, 0.0, 0.0, 0.0, 0.0, 0.0, 0.0, 0.0, 0.0, 0.0, 0.0, 0.0, 0.0, 0.0, 0.0, 0.0, 0.0, 0.0, 0.0, 0.0, 0.0, 0.0, 0.0, 0.0, 0.0, 0.0, 0.0, 0.0, 0.0, 0.0, 0.0, 0.0, 0.0, 0.0, 0.0, 0.0, 0.0, 0.0, 0.0, 0.0, 0.0, 0.0, 0.0, 0.0, 0.0, 0.0, 0.0, 0.0, 0.0, 0.0, 0.0, 0.0, 0.0, 0.0, 0.0, 0.0, 0.0, 0.0, 0.0, 0.0, 0.0, 0.0, 0.0, 0.0, 0.0, 0.0, 0.0, 0.0, 0.0, 0.0, 0.0, 0.0, 0.0, 0.0, 0.0, 0.0, 0.0, 0.0, 0.0, 0.0, 0.0, 0.0, 0.0, 0.0, 0.0, 0.0, 0.0, 0.0, 0.0, 0.0, 0.0, 0.0, 0.0, 0.0, 0.0, 0.0, 0.0, 0.0, 0.0, 0.0, 0.0, 0.0, 0.0, 0.0, 0.0, 0.0, 0.0, 0.0, 0.0, 0.0, 0.0, 0.0, 0.0, 0.0, 0.0, 0.0, 0.0, 0.0, 0.0, 0.0, 0.0, 0.0, 0.0, 0.0, 0.0, 0.0, 0.0, 0.0, 0.0, 0.0, 0.0, 0.0, 0.0, 0.0, 0.0, 0.0, 0.0, 0.0, 0.0, 0.0, 0.0, 0.0, 0.0, 0.0, 0.0, 0.0, 0.0, 0.0, 0.0, 0.0, 0.0, 0.0, 0.0, 0.0, 0.0, 0.0, 0.0, 0.0, 0.0, 0.0, 0.0, 0.0, 0.0, 0.0, 0.0, 0.0, 0.0, 0.0, 0.0, 0.0, 0.0, 0.0, 0.0, 0.0, 0.0, 0.0, 0.0, 0.0, 0.0, 0.0, 0.0, 0.0, 0.0, 0.0, 0.0, 0.0, 0.0, 0.0, 0.0, 0.0, 0.0, 0.0, 0.0, 0.0, 0.0, 0.0, 0.0, 0.0, 0.0, 0.0, 0.0, 0.0, 0.0, 0.0, 0.0, 0.0, 0.0, 0.0, 0.0, 0.0, 0.0, 0.0, 0.0, 0.0, 0.0, 0.0, 0.0, 0.0, 0.0, 0.0, 0.0, 0.0, 0.0, 0.0, 0.0, 0.0, 0.0, 0.0, 0.0, 0.0, 0.0, 0.0, 0.0, 0.0, 0.0, 0.0, 0.0, 0.0, 0.0, 0.0, 0.0, 0.0, 0.0, 0.0, 0.0, 0.0, 0.0, 0.0, 0.0, 0.0, 0.0, 0.0, 0.0, 0.0, 0.0, 0.0, 0.0, 0.0, 0.0, 0.0, 0.0, 0.0, 0.0, 0.0, 0.0, 0.0, 0.0, 0.0, 0.0, 0.0, 0.0, 0.0, 0.0, 0.0, 0.0, 0.0, 0.0, 0.0, 0.0, 0.0, 0.0, 0.0, 0.0, 0.0, 0.0, 0.0, 0.0, 0.0, 0.0, 0.0, 0.0, 0.0, 0.0, 0.0, 0.0, 0.0, 0.0, 0.0, 0.0, 0.0, 0.0, 0.0, 0.0, 0.0, 0.0, 0.0, 0.0, 0.0, 0.0, 0.0, 0.0, 0.0, 0.0, 0.0, 0.0, 0.0, 0.0, 0.0, 0.0, 0.0, 0.0, 0.0, 0.0, 0.0, 0.0, 0.0, 0.0, 0.0, 0.0, 0.0, 0.0, 0.0, 0.0, 0.0, 0.0, 0.0, 0.0, 0.0, 0.0, 0.0, 0.0, 0.0, 0.0, 0.0, 0.0, 0.0, 0.0, 0.0, 0.0, 0.0, 0.0, 0.0, 0.0, 0.0, 0.0, 0.0, 0.0, 0.0, 0.0, 0.0, 0.0, 0.0, 0.0, 0.0, 0.0, 0.0, 0.0, 0.0, 0.0, 0.0, 0.0, 0.0, 0.0, 0.0, 0.0, 0.0, 0.0, 0.0, 0.0, 0.0, 0.0, 0.0, 0.0, 0.0, 0.0, 0.0, 0.0, 0.0, 0.0, 0.0, 0.0, 0.0, 0.0, 0.0, 0.0, 0.0, 0.0, 0.0, 0.0, 0.0, 0.0, 0.0, 0.0, 0.0, 0.0, 0.0, 0.0, 0.0, 0.0, 0.0, 0.0, 0.0, 0.0, 0.0, 0.0, 0.0, 0.0, 0.0, 0.0, 0.0, 0.0, 0.0, 0.0, 0.0, 0.0, 0.0, 0.0, 0.0, 0.0, 0.0, 0.0, 0.0, 0.0, 0.0, 0.0, 0.0, 0.0, 0.0, 0.0, 0.0, 0.0, 0.0, 0.0, 0.0, 0.0, 0.0, 0.0, 0.0, 0.0, 0.0, 0.0, 0.0, 0.0, 0.0, 0.0, 0.0, 0.0, 0.0, 0.0, 0.0, 0.0, 0.0, 0.0, 0.0, 0.0, 0.0, 0.0, 0.0, 0.0, 0.0, 0.0, 0.0, 0.0, 0.0, 0.0, 0.0, 0.0, 0.0, 0.0, 0.0, 0.0, 0.0, 0.0, 0.0, 0.0, 0.0, 0.0, 0.0, 0.0, 0.0, 0.0, 0.0, 0.0, 0.0, 0.0, 0.0, 0.0, 0.0, 0.0, 0.0, 0.0, 0.0, 0.0, 0.0, 0.0, 0.0, 0.0, 0.0, 0.0, 0.0, 0.0, 0.0, 0.0, 0.0, 0.0, 0.0, 0.0, 0.0, 0.0, 0.0, 0.0, 0.0, 0.0, 0.0, 0.0, 0.0, 0.0, 0.0, 0.0, 0.0, 0.0, 0.0, 0.0, 0.0, 0.0, 0.0, 0.0, 0.0, 0.0, 0.0, 0.0, 0.0, 0.0, 0.0, 0.0, 0.0, 0.0, 0.0, 0.0, 0.0, 0.0, 0.0, 0.0, 0.0, 0.0, 0.0, 0.0, 0.0, 0.0, 0.0, 0.0, 0.0, 0.0, 0.0, 0.0, 0.0, 0.0, 0.0, 0.0, 0.0, 0.0, 0.0, 0.0, 0.0, 0.0, 0.0, 0.0, 0.0, 0.0, 0.0, 0.0, 0.0, 0.0, 0.0, 0.0, 0.0, 0.0, 0.0, 0.0, 0.0, 0.0, 0.0, 0.0, 0.0, 0.0, 0.0, 0.0, 0.0, 0.0, 0.0, 0.0, 0.0, 0.0, 0.0, 0.0, 0.0, 0.0, 0.0, 0.0, 0.0, 0.0, 0.0, 0.0, 0.0, 0.0, 0.0, 0.0, 0.0, 0.0, 0.0, 0.0, 0.0, 0.0, 0.0, 0.0, 0.0, 0.0, 0.0, 0.0, 0.0, 0.0, 0.0, 0.0, 0.0, 0.0, 0.0, 0.0, 0.0, 0.0, 0.0, 0.0, 0.0, 0.0, 0.0, 0.0, 0.0, 0.0, 0.0, 0.0, 0.0, 0.0, 0.0, 0.0, 0.0, 0.0, 0.0, 0.0, 0.0, 0.0, 0.0, 0.0, 0.0, 0.0, 0.0, 0.0, 0.0, 0.0, 0.0, 0.0, 0.0, 0.0, 0.0, 0.0, 0.0, 0.0, 0.0, 0.0, 0.0, 0.0, 0.0, 0.0, 0.0, 0.0, 0.0, 0.0, 0.0, 0.0, 0.0, 0.0, 0.0, 0.0, 0.0, 0.0, 0.0, 0.0, 0.0, 0.0, 0.0, 0.0, 0.0, 0.0, 0.0, 0.0, 0.0, 0.0, 0.0, 0.0, 0.0, 0.0, 0.0, 0.0, 0.0, 0.0, 0.0, 0.0, 0.0, 0.0, 0.0, 0.0, 0.0, 0.0, 0.0, 0.0, 0.0, 0.0, 0.0, 0.0, 0.0, 0.0, 0.0, 0.0, 0.0, 0.0, 0.0, 0.0, 0.0, 0.0, 0.0, 0.0, 0.0, 0.0, 0.0, 0.0, 0.0, 0.0, 0.0, 0.0, 0.0, 0.0, 0.0, 0.0, 0.0, 0.0, 0.0, 0.0, 0.0, 0.0, 0.0, 0.0, 0.0, 0.0, 0.0, 0.0, 0.0, 0.0, 0.0, 0.0, 0.0, 0.0, 0.0, 0.0, 0.0, 0.0, 0.0, 0.0, 0.0, 0.0, 0.0, 0.0, 0.0, 0.0, 0.0, 0.0, 0.0, 0.0, 0.0, 0.0, 0.0, 0.0, 0.0, 0.0, 0.0, 0.0, 0.0, 0.0, 0.0, 0.0, 0.0, 0.0, 0.0, 0.0, 0.0, 0.0, 0.0, 0.0, 0.0, 0.0, 0.0, 0.0, 0.0, 0.0, 0.0, 0.0, 0.0, 0.0, 0.0, 0.0, 0.0, 0.0, 0.0, 0.0, 0.0, 0.0, 0.0, 0.0, 0.0, 0.0, 0.0, 0.0, 0.0, 0.0, 0.0, 0.0, 0.0, 0.0, 0.0, 0.0, 0.0, 0.0, 0.0, 0.0, 0.0, 0.0, 0.0, 0.0, 0.0, 0.0, 0.0, 0.0, 0.0, 0.0, 0.0, 0.0, 0.0, 0.0, 0.0, 0.0, 0.0, 0.0, 0.0, 0.0, 0.0, 0.0, 0.0, 0.0, 0.0, 0.0, 0.0, 0.0, 0.0, 0.0, 0.0, 0.0, 0.0, 0.0, 0.0, 0.0, 0.0, 0.0, 0.0, 0.0, 0.0, 0.0, 0.0, 0.0, 0.0, 0.0, 0.0, 0.0, 0.0, 0.0, 0.0, 0.0, 0.0, 0.0, 0.0, 0.0, 0.0, 0.0, 0.0, 0.0, 0.0, 0.0, 0.0, 0.0, 0.0, 0.0, 0.0, 0.0, 0.0, 0.0, 0.0, 0.0, 0.0, 0.0, 0.0, 0.0, 0.0, 0.0, 0.0, 0.0, 0.0, 0.0, 0.0, 0.0, 0.0, 0.0, 0.0, 0.0, 0.0, 0.0, 0.0, 0.0, 0.0, 0.0, 0.0, 0.0, 0.0, 0.0, 0.0, 0.0, 0.0, 0.0, 0.0, 0.0, 0.0, 0.0, 0.0, 0.0, 0.0, 0.0, 0.0, 0.0, 0.0, 0.0, 0.0, 0.0, 0.0, 0.0, 0.0, 0.0, 0.0, 0.0, 0.0, 0.0, 0.0, 0.0, 0.0, 0.0, 0.0, 0.0, 0.0, 0.0, 0.0, 0.0, 0.0, 0.0, 0.0, 0.0, 0.0, 0.0, 0.0, 0.0, 0.0, 0.0, 0.0, 0.0, 0.0, 0.0, 0.0, 0.0, 0.0, 0.0, 0.0, 0.0, 0.0, 0.0, 0.0, 0.0, 0.0, 0.0, 0.0, 0.0, 0.0, 0.0, 0.0, 0.0, 0.0, 0.0, 0.0, 0.0, 0.0, 0.0, 0.0, 0.0, 0.0, 0.0, 0.0, 0.0, 0.0, 0.0, 0.0, 0.0, 0.0, 0.0, 0.0, 0.0, 0.0, 0.0, 0.0, 0.0, 0.0, 0.0, 0.0, 0.0, 0.0, 0.0, 0.0, 0.0, 0.0, 0.0, 0.0, 0.0, 0.0, 0.0, 0.0, 0.0, 0.0, 0.0, 0.0, 0.0, 0.0, 0.0, 0.0, 0.0, 0.0, 0.0, 0.0, 0.0, 0.0, 0.0, 0.0, 0.0, 0.0, 0.0, 0.0, 0.0, 0.0, 0.0, 0.0, 0.0, 0.0, 0.0, 0.0, 0.0, 0.0, 0.0, 0.0, 0.0, 0.0, 0.0, 0.0, 0.0, 0.0, 0.0, 0.0, 0.0, 0.0, 0.0, 0.0, 0.0, 0.0, 0.0, 0.0, 0.0, 0.0, 0.0, 0.0, 0.0, 0.0, 0.0, 0.0, 0.0, 0.0, 0.0, 0.0, 0.0, 0.0, 0.0, 0.0, 0.0, 0.0, 0.0, 0.0, 0.0, 0.0, 0.0, 0.0, 0.0, 0.0, 0.0, 0.0, 0.0, 0.0, 0.0, 0.0, 0.0, 0.0, 0.0, 0.0, 0.0, 0.0, 0.0, 0.0, 0.0, 0.0, 0.0, 0.0, 0.0, 0.0, 0.0, 0.0, 0.0, 0.0, 0.0, 0.0, 0.0, 0.0, 0.0, 0.0, 0.0, 0.0, 0.0, 0.0, 0.0, 0.0, 0.0, 0.0, 0.0, 0.0, 0.0, 0.0, 0.0, 0.0, 0.0, 0.0, 0.0, 0.0, 0.0, 0.0, 0.0, 0.0, 0.0, 0.0, 0.0, 0.0, 0.0, 0.0, 0.0, 0.0, 0.0, 0.0, 0.0, 0.0, 0.0, 0.0, 0.0, 0.0, 0.0, 0.0, 0.0, 0.0, 0.0, 0.0, 0.0, 0.0, 0.0, 0.0, 0.0, 0.0, 0.0])
me_plane_001.use_remesh_fix_poles = True
me_plane_001.use_remesh_preserve_attributes = False
me_plane_001.use_mirror_vertex_groups = False
me_plane_001.update()
me_cylinder = bpy.data.meshes.new('Cylinder')
me_cylinder.from_pydata([(2.086e-07, 0.01763, -0.08205), (2.086e-07, 0.01763, 0.08205), (0.01246, 0.01246, -0.08205), (0.01246, 0.01246, 0.08205), (0.01763, -3.725e-09, -0.08205), (0.01763, -3.725e-09, 0.08205), (0.01246, -0.01246, -0.08205), (0.01246, -0.01246, 0.08205), (2.086e-07, -0.01763, -0.08205), (2.086e-07, -0.01763, 0.08205), (-0.01246, -0.01246, -0.08205), (-0.01246, -0.01246, 0.08205), (-0.01762, -3.725e-09, -0.08205), (-0.01762, -3.725e-09, 0.08205), (-0.01246, 0.01246, -0.08205), (-0.01246, 0.01246, 0.08205), (2.086e-07, 0.01763, -0.04923), (2.086e-07, 0.01763, -0.01641), (2.086e-07, 0.01763, 0.01641), (2.086e-07, 0.01763, 0.04923), (0.01246, 0.01246, 0.04923), (0.01246, 0.01246, 0.01641), (0.01246, 0.01246, -0.01641), (0.01246, 0.01246, -0.04923), (0.01763, -3.725e-09, 0.04923), (0.01763, -3.725e-09, 0.01641), (0.01763, -3.725e-09, -0.01641), (0.01763, -3.725e-09, -0.04923), (0.01246, -0.01246, 0.04923), (0.01246, -0.01246, 0.01641), (0.01246, -0.01246, -0.01641), (0.01246, -0.01246, -0.04923), (2.086e-07, -0.01763, 0.04923), (2.086e-07, -0.01763, 0.01641), (2.086e-07, -0.01763, -0.01641), (2.086e-07, -0.01763, -0.04923), (-0.01246, -0.01246, 0.04923), (-0.01246, -0.01246, 0.01641), (-0.01246, -0.01246, -0.01641), (-0.01246, -0.01246, -0.04923), (-0.01762, -3.725e-09, 0.04923), (-0.01762, -3.725e-09, 0.01641), (-0.01762, -3.725e-09, -0.01641), (-0.01762, -3.725e-09, -0.04923), (-0.01246, 0.01246, 0.04923), (-0.01246, 0.01246, 0.01641), (-0.01246, 0.01246, -0.01641), (-0.01246, 0.01246, -0.04923), (2.086e-07, 0.02139, -0.08205), (0.01512, 0.01512, -0.08205), (0.01512, 0.01512, 0.08205), (2.086e-07, 0.02139, 0.08205), (2.086e-07, 0.02139, 0.04923), (0.01512, 0.01512, -0.04923), (0.02139, -5.588e-09, -0.08205), (0.02139, -5.588e-09, 0.08205), (0.02139, -5.588e-09, -0.04923), (0.01512, -0.01512, -0.08205), (0.01512, -0.01512, 0.08205), (0.01512, -0.01512, -0.04923), (2.086e-07, -0.02139, -0.08205), (2.086e-07, -0.02139, 0.08205), (2.086e-07, -0.02139, -0.04923), (-0.01512, -0.01512, -0.08205), (-0.01512, -0.01512, 0.08205), (-0.01512, -0.01512, -0.04923), (-0.02139, -3.725e-09, -0.08205), (-0.02139, -3.725e-09, 0.08205), (-0.02139, -3.725e-09, -0.04923), (-0.01512, 0.01512, -0.08205), (-0.01512, 0.01512, 0.08205), (-0.01512, 0.01512, -0.04923), (2.086e-07, 0.02139, -0.04923), (2.086e-07, 0.02139, -0.01641), (2.086e-07, 0.02139, 0.01641), (0.01512, 0.01512, 0.04923), (0.01512, 0.01512, 0.01641), (0.01512, 0.01512, -0.01641), (0.02139, -5.588e-09, 0.04923), (0.02139, -5.588e-09, 0.01641), (0.02139, -5.588e-09, -0.01641), (0.01512, -0.01512, 0.04923), (0.01512, -0.01512, 0.01641), (0.01512, -0.01512, -0.01641), (2.086e-07, -0.02139, 0.04923), (2.086e-07, -0.02139, 0.01641), (2.086e-07, -0.02139, -0.01641), (-0.01512, -0.01512, 0.04923), (-0.01512, -0.01512, 0.01641), (-0.01512, -0.01512, -0.01641), (-0.02139, -3.725e-09, 0.04923), (-0.02139, -3.725e-09, 0.01641), (-0.02139, -3.725e-09, -0.01641), (-0.01512, 0.01512, 0.04923), (-0.01512, 0.01512, 0.01641), (-0.01512, 0.01512, -0.01641), (2.086e-07, 0.01763, -0.04826), (2.086e-07, 0.01763, -0.01738), (0.01246, 0.01246, -0.01738), (0.01246, 0.01246, -0.04826), (0.01763, -3.725e-09, -0.01738), (0.01763, -3.725e-09, -0.04826), (0.01246, -0.01246, -0.01738), (0.01246, -0.01246, -0.04826), (2.086e-07, -0.01763, -0.01738), (2.086e-07, -0.01763, -0.04826), (-0.01246, -0.01246, -0.01738), (-0.01246, -0.01246, -0.04826), (-0.01762, -3.725e-09, -0.01738), (-0.01762, -3.725e-09, -0.04826), (-0.01246, 0.01246, -0.01738), (-0.01246, 0.01246, -0.04826), (-0.01246, 0.01246, 0.01755), (-0.01246, 0.01246, 0.04809), (-0.01762, -3.725e-09, 0.04809), (-0.01762, -3.725e-09, 0.01755), (-0.01246, -0.01246, 0.01755), (-0.01246, -0.01246, 0.04809), (2.086e-07, -0.01763, 0.01755), (2.086e-07, -0.01763, 0.04809), (0.01246, -0.01246, 0.04809), (0.01246, -0.01246, 0.01755), (0.01763, -3.725e-09, 0.01755), (0.01763, -3.725e-09, 0.04809), (0.01246, 0.01246, 0.01755), (0.01246, 0.01246, 0.04809), (2.086e-07, 0.01763, 0.04809), (2.086e-07, 0.01763, 0.01755), (-0.01512, 0.01512, -0.01506), (-0.01512, 0.01512, 0.01506), (-0.02139, -3.725e-09, 0.01506), (-0.02139, -3.725e-09, -0.01506), (-0.01512, -0.01512, -0.01506), (-0.01512, -0.01512, 0.01506), (2.086e-07, -0.02139, -0.01506), (2.086e-07, -0.02139, 0.01506), (0.01512, -0.01512, 0.01506), (0.01512, -0.01512, -0.01506), (0.02139, -5.588e-09, -0.01506), (0.02139, -5.588e-09, 0.01506), (0.01512, 0.01512, -0.01506), (0.01512, 0.01512, 0.01506), (2.086e-07, 0.02139, 0.01506), (2.086e-07, 0.02139, -0.01506), (-0.01512, 0.01512, 0.08076), (-0.01512, 0.01512, 0.05052), (-0.02139, -3.725e-09, 0.08076), (-0.02139, -3.725e-09, 0.05052), (-0.01512, -0.01512, 0.05052), (-0.01512, -0.01512, 0.08076), (2.086e-07, -0.02139, 0.08076), (2.086e-07, -0.02139, 0.05052), (0.01512, -0.01512, 0.08076), (0.01512, -0.01512, 0.05052), (0.02139, -5.588e-09, 0.05052), (0.02139, -5.588e-09, 0.08076), (0.01512, 0.01512, 0.08076), (0.01512, 0.01512, 0.05052), (2.086e-07, 0.02139, 0.08076), (2.086e-07, 0.02139, 0.05052), (2.086e-07, 0.02139, -0.08101), (2.086e-07, 0.02139, -0.05028), (-0.01512, 0.01512, -0.08101), (-0.01512, 0.01512, -0.05028), (-0.02139, -3.725e-09, -0.05028), (-0.02139, -3.725e-09, -0.08101), (-0.01512, -0.01512, -0.08101), (-0.01512, -0.01512, -0.05028), (2.086e-07, -0.02139, -0.08101), (2.086e-07, -0.02139, -0.05028), (0.01512, -0.01512, -0.05028), (0.01512, -0.01512, -0.08101), (0.02139, -5.588e-09, -0.08101), (0.02139, -5.588e-09, -0.05028), (0.01512, 0.01512, -0.08101), (0.01512, 0.01512, -0.05028)], [], [(39, 43, 68, 65), (8, 6, 57, 60), (30, 26, 80, 83), (15, 1, 51, 70), (44, 40, 90, 93), (27, 31, 59, 56), (3, 1, 15, 13, 11, 9, 7, 5), (0, 14, 69, 48), (41, 45, 94, 91), (0, 2, 4, 6, 8, 10, 12, 14), (5, 7, 58, 55), (23, 99, 101, 27), (32, 28, 81, 84), (41, 115, 112, 45), (46, 42, 92, 95), (126, 19, 20, 125), (6, 4, 54, 57), (113, 44, 19, 126), (29, 33, 85, 82), (43, 109, 111, 47), (13, 15, 70, 67), (33, 118, 116, 37), (20, 19, 52, 75), (39, 107, 109, 43), (43, 47, 71, 68), (29, 121, 118, 33), (34, 30, 83, 86), (35, 105, 107, 39), (14, 12, 66, 69), (25, 122, 121, 29), (18, 21, 76, 74), (31, 103, 105, 35), (19, 44, 93, 52), (21, 124, 122, 25), (3, 5, 55, 50), (27, 101, 103, 31), (31, 35, 62, 59), (18, 127, 124, 21), (22, 17, 73, 77), (47, 111, 96, 16), (45, 18, 74, 94), (90, 147, 145, 93), (52, 159, 157, 75), (158, 51, 50, 156), (75, 157, 154, 78), (81, 153, 151, 84), (152, 58, 61, 150), (84, 151, 148, 87), (93, 145, 159, 52), (146, 67, 70, 144), (66, 165, 162, 69), (92, 131, 128, 95), (63, 166, 165, 66), (129, 94, 74, 142), (60, 168, 166, 63), (86, 134, 132, 89), (57, 171, 168, 60), (136, 82, 85, 135), (54, 172, 171, 57), (83, 137, 134, 86), (175, 53, 56, 173), (77, 140, 138, 80), (49, 174, 172, 54), (142, 74, 76, 141), (69, 162, 160, 48), (73, 143, 140, 77), (25, 29, 82, 79), (7, 9, 61, 58), (42, 38, 89, 92), (28, 24, 78, 81), (37, 41, 91, 88), (23, 27, 56, 53), (10, 8, 60, 63), (40, 36, 87, 90), (2, 0, 48, 49), (26, 22, 77, 80), (9, 11, 64, 61), (35, 39, 65, 62), (1, 3, 50, 51), (21, 25, 79, 76), (38, 34, 86, 89), (47, 16, 72, 71), (24, 20, 75, 78), (12, 10, 63, 66), (33, 37, 88, 85), (17, 46, 95, 73), (16, 23, 53, 72), (11, 13, 67, 64), (36, 32, 84, 87), (4, 2, 49, 54), (110, 46, 17, 97), (98, 22, 26, 100), (100, 26, 30, 102), (102, 30, 34, 104), (104, 34, 38, 106), (106, 38, 42, 108), (108, 42, 46, 110), (16, 96, 99, 23), (97, 98, 99, 96), (98, 100, 101, 99), (100, 102, 103, 101), (102, 104, 105, 103), (104, 106, 107, 105), (106, 108, 109, 107), (108, 110, 111, 109), (110, 97, 96, 111), (97, 17, 22, 98), (125, 20, 24, 123), (123, 24, 28, 120), (120, 28, 32, 119), (119, 32, 36, 117), (117, 36, 40, 114), (45, 112, 127, 18), (37, 116, 115, 41), (117, 114, 115, 116), (123, 120, 121, 122), (113, 126, 127, 112), (119, 117, 116, 118), (125, 123, 122, 124), (114, 113, 112, 115), (120, 119, 118, 121), (126, 125, 124, 127), (114, 40, 44, 113), (141, 76, 79, 139), (139, 79, 82, 136), (80, 138, 137, 83), (135, 85, 88, 133), (133, 88, 91, 130), (95, 128, 143, 73), (89, 132, 131, 92), (139, 136, 137, 138), (133, 130, 131, 132), (141, 139, 138, 140), (135, 133, 132, 134), (129, 142, 143, 128), (142, 141, 140, 143), (136, 135, 134, 137), (130, 129, 128, 131), (130, 91, 94, 129), (87, 148, 147, 90), (149, 64, 67, 146), (150, 61, 64, 149), (78, 154, 153, 81), (155, 55, 58, 152), (156, 50, 55, 155), (163, 71, 72, 161), (155, 152, 153, 154), (149, 146, 147, 148), (146, 144, 145, 147), (144, 158, 159, 145), (152, 150, 151, 153), (158, 156, 157, 159), (150, 149, 148, 151), (156, 155, 154, 157), (144, 70, 51, 158), (173, 56, 59, 170), (170, 59, 62, 169), (169, 62, 65, 167), (167, 65, 68, 164), (164, 68, 71, 163), (48, 160, 174, 49), (167, 164, 165, 166), (173, 170, 171, 172), (175, 173, 172, 174), (161, 175, 174, 160), (169, 167, 166, 168), (170, 169, 168, 171), (163, 161, 160, 162), (164, 163, 162, 165), (161, 72, 53, 175)])
me_cylinder.polygons.foreach_set('use_smooth', [True] * 170)
_uv = me_cylinder.uv_layers.new(name='UVMap')
_uv.uv.foreach_set('vector', [0.375, 0.6, 0.25, 0.6, 0.25, 0.6, 0.375, 0.6, 0.75, 0.01, 0.9197, 0.08029, 0.9197, 0.08029, 0.75, 0.01, 0.625, 0.7, 0.75, 0.7, 0.75, 0.7, 0.625, 0.7, 0.08029, 0.4197, 0.25, 0.49, 0.25, 0.49, 0.08029, 0.4197, 0.125, 0.9, 0.25, 0.9, 0.25, 0.9, 0.125, 0.9, 0.75, 0.6, 0.625, 0.6, 0.625, 0.6, 0.75, 0.6, 0.4197, 0.4197, 0.25, 0.49, 0.08029, 0.4197, 0.01, 0.25, 0.08029, 0.08029, 0.25, 0.01, 0.4197, 0.08029, 0.49, 0.25, 0.75, 0.49, 0.5803, 0.4197, 0.5803, 0.4197, 0.75, 0.49, 0.25, 0.8, 0.125, 0.8, 0.125, 0.8, 0.25, 0.8, 0.75, 0.49, 0.9197, 0.4197, 0.99, 0.25, 0.9197, 0.08029, 0.75, 0.01, 0.5803, 0.08029, 0.51, 0.25, 0.5803, 0.4197, 0.49, 0.25, 0.4197, 0.08029, 0.4197, 0.08029, 0.49, 0.25, 0.875, 0.6, 0.875, 0.603, 0.75, 0.603, 0.75, 0.6, 0.5, 0.9, 0.625, 0.9, 0.625, 0.9, 0.5, 0.9, 0.25, 0.8, 0.25, 0.8035, 0.125, 0.8035, 0.125, 0.8, 0.125, 0.7, 0.25, 0.7, 0.25, 0.7, 0.125, 0.7, 1.0, 0.8965, 1.0, 0.9, 0.875, 0.9, 0.875, 0.8965, 0.9197, 0.08029, 0.99, 0.25, 0.99, 0.25, 0.9197, 0.08029, 0.125, 0.8965, 0.125, 0.9, 0.0, 0.9, 0.0, 0.8965, 0.625, 0.8, 0.5, 0.8, 0.5, 0.8, 0.625, 0.8, 0.25, 0.6, 0.25, 0.603, 0.125, 0.603, 0.125, 0.6, 0.01, 0.25, 0.08029, 0.4197, 0.08029, 0.4197, 0.01, 0.25, 0.5, 0.8, 0.5, 0.8035, 0.375, 0.8035, 0.375, 0.8, 0.875, 0.9, 1.0, 0.9, 1.0, 0.9, 0.875, 0.9, 0.375, 0.6, 0.375, 0.603, 0.25, 0.603, 0.25, 0.6, 0.25, 0.6, 0.125, 0.6, 0.125, 0.6, 0.25, 0.6, 0.625, 0.8, 0.625, 0.8035, 0.5, 0.8035, 0.5, 0.8, 0.5, 0.7, 0.625, 0.7, 0.625, 0.7, 0.5, 0.7, 0.5, 0.6, 0.5, 0.603, 0.375, 0.603, 0.375, 0.6, 0.5803, 0.4197, 0.51, 0.25, 0.51, 0.25, 0.5803, 0.4197, 0.75, 0.8, 0.75, 0.8035, 0.625, 0.8035, 0.625, 0.8, 1.0, 0.8, 0.875, 0.8, 0.875, 0.8, 1.0, 0.8, 0.625, 0.6, 0.625, 0.603, 0.5, 0.603, 0.5, 0.6, 0.0, 0.9, 0.125, 0.9, 0.125, 0.9, 0.0, 0.9, 0.875, 0.8, 0.875, 0.8035, 0.75, 0.8035, 0.75, 0.8, 0.4197, 0.4197, 0.49, 0.25, 0.49, 0.25, 0.4197, 0.4197, 0.75, 0.6, 0.75, 0.603, 0.625, 0.603, 0.625, 0.6, 0.625, 0.6, 0.5, 0.6, 0.5, 0.6, 0.625, 0.6, 1.0, 0.8, 1.0, 0.8035, 0.875, 0.8035, 0.875, 0.8, 0.875, 0.7, 1.0, 0.7, 1.0, 0.7, 0.875, 0.7, 0.125, 0.6, 0.125, 0.603, 0.0, 0.603, 0.0, 0.6, 0.125, 0.8, 0.0, 0.8, 0.0, 0.8, 0.125, 0.8, 0.25, 0.9, 0.25, 0.9039, 0.125, 0.9039, 0.125, 0.9, 1.0, 0.9, 1.0, 0.9039, 0.875, 0.9039, 0.875, 0.9, 1.0, 0.9961, 1.0, 1.0, 0.875, 1.0, 0.875, 0.9961, 0.875, 0.9, 0.875, 0.9039, 0.75, 0.9039, 0.75, 0.9, 0.625, 0.9, 0.625, 0.9039, 0.5, 0.9039, 0.5, 0.9, 0.625, 0.9961, 0.625, 1.0, 0.5, 1.0, 0.5, 0.9961, 0.5, 0.9, 0.5, 0.9039, 0.375, 0.9039, 0.375, 0.9, 0.125, 0.9, 0.125, 0.9039, 0.0, 0.9039, 0.0, 0.9, 0.25, 0.9961, 0.25, 1.0, 0.125, 1.0, 0.125, 0.9961, 0.25, 0.5, 0.25, 0.5032, 0.125, 0.5032, 0.125, 0.5, 0.25, 0.7, 0.25, 0.7041, 0.125, 0.7041, 0.125, 0.7, 0.375, 0.5, 0.375, 0.5032, 0.25, 0.5032, 0.25, 0.5, 0.125, 0.7959, 0.125, 0.8, 0.0, 0.8, 0.0, 0.7959, 0.5, 0.5, 0.5, 0.5032, 0.375, 0.5032, 0.375, 0.5, 0.5, 0.7, 0.5, 0.7041, 0.375, 0.7041, 0.375, 0.7, 0.625, 0.5, 0.625, 0.5032, 0.5, 0.5032, 0.5, 0.5, 0.625, 0.7959, 0.625, 0.8, 0.5, 0.8, 0.5, 0.7959, 0.75, 0.5, 0.75, 0.5032, 0.625, 0.5032, 0.625, 0.5, 0.625, 0.7, 0.625, 0.7041, 0.5, 0.7041, 0.5, 0.7, 0.875, 0.5968, 0.875, 0.6, 0.75, 0.6, 0.75, 0.5968, 0.875, 0.7, 0.875, 0.7041, 0.75, 0.7041, 0.75, 0.7, 0.875, 0.5, 0.875, 0.5032, 0.75, 0.5032, 0.75, 0.5, 1.0, 0.7959, 1.0, 0.8, 0.875, 0.8, 0.875, 0.7959, 0.125, 0.5, 0.125, 0.5032, 0.0, 0.5032, 0.0, 0.5, 1.0, 0.7, 1.0, 0.7041, 0.875, 0.7041, 0.875, 0.7, 0.75, 0.8, 0.625, 0.8, 0.625, 0.8, 0.75, 0.8, 0.4197, 0.08029, 0.25, 0.01, 0.25, 0.01, 0.4197, 0.08029, 0.25, 0.7, 0.375, 0.7, 0.375, 0.7, 0.25, 0.7, 0.625, 0.9, 0.75, 0.9, 0.75, 0.9, 0.625, 0.9, 0.375, 0.8, 0.25, 0.8, 0.25, 0.8, 0.375, 0.8, 0.875, 0.6, 0.75, 0.6, 0.75, 0.6, 0.875, 0.6, 0.5803, 0.08029, 0.75, 0.01, 0.75, 0.01, 0.5803, 0.08029, 0.25, 0.9, 0.375, 0.9, 0.375, 0.9, 0.25, 0.9, 0.9197, 0.4197, 0.75, 0.49, 0.75, 0.49, 0.9197, 0.4197, 0.75, 0.7, 0.875, 0.7, 0.875, 0.7, 0.75, 0.7, 0.25, 0.01, 0.08029, 0.08029, 0.08029, 0.08029, 0.25, 0.01, 0.5, 0.6, 0.375, 0.6, 0.375, 0.6, 0.5, 0.6, 0.25, 0.49, 0.4197, 0.4197, 0.4197, 0.4197, 0.25, 0.49, 0.875, 0.8, 0.75, 0.8, 0.75, 0.8, 0.875, 0.8, 0.375, 0.7, 0.5, 0.7, 0.5, 0.7, 0.375, 0.7, 0.125, 0.6, 0.0, 0.6, 0.0, 0.6, 0.125, 0.6, 0.75, 0.9, 0.875, 0.9, 0.875, 0.9, 0.75, 0.9, 0.51, 0.25, 0.5803, 0.08029, 0.5803, 0.08029, 0.51, 0.25, 0.5, 0.8, 0.375, 0.8, 0.375, 0.8, 0.5, 0.8, 0.0, 0.7, 0.125, 0.7, 0.125, 0.7, 0.0, 0.7, 1.0, 0.6, 0.875, 0.6, 0.875, 0.6, 1.0, 0.6, 0.08029, 0.08029, 0.01, 0.25, 0.01, 0.25, 0.08029, 0.08029, 0.375, 0.9, 0.5, 0.9, 0.5, 0.9, 0.375, 0.9, 0.99, 0.25, 0.9197, 0.4197, 0.9197, 0.4197, 0.99, 0.25, 0.125, 0.697, 0.125, 0.7, 0.0, 0.7, 0.0, 0.697, 0.875, 0.697, 0.875, 0.7, 0.75, 0.7, 0.75, 0.697, 0.75, 0.697, 0.75, 0.7, 0.625, 0.7, 0.625, 0.697, 0.625, 0.697, 0.625, 0.7, 0.5, 0.7, 0.5, 0.697, 0.5, 0.697, 0.5, 0.7, 0.375, 0.7, 0.375, 0.697, 0.375, 0.697, 0.375, 0.7, 0.25, 0.7, 0.25, 0.697, 0.25, 0.697, 0.25, 0.7, 0.125, 0.7, 0.125, 0.697, 1.0, 0.6, 1.0, 0.603, 0.875, 0.603, 0.875, 0.6, 1.0, 0.697, 0.875, 0.697, 0.875, 0.603, 1.0, 0.603, 0.875, 0.697, 0.75, 0.697, 0.75, 0.603, 0.875, 0.603, 0.75, 0.697, 0.625, 0.697, 0.625, 0.603, 0.75, 0.603, 0.625, 0.697, 0.5, 0.697, 0.5, 0.603, 0.625, 0.603, 0.5, 0.697, 0.375, 0.697, 0.375, 0.603, 0.5, 0.603, 0.375, 0.697, 0.25, 0.697, 0.25, 0.603, 0.375, 0.603, 0.25, 0.697, 0.125, 0.697, 0.125, 0.603, 0.25, 0.603, 0.125, 0.697, 0.0, 0.697, 0.0, 0.603, 0.125, 0.603, 1.0, 0.697, 1.0, 0.7, 0.875, 0.7, 0.875, 0.697, 0.875, 0.8965, 0.875, 0.9, 0.75, 0.9, 0.75, 0.8965, 0.75, 0.8965, 0.75, 0.9, 0.625, 0.9, 0.625, 0.8965, 0.625, 0.8965, 0.625, 0.9, 0.5, 0.9, 0.5, 0.8965, 0.5, 0.8965, 0.5, 0.9, 0.375, 0.9, 0.375, 0.8965, 0.375, 0.8965, 0.375, 0.9, 0.25, 0.9, 0.25, 0.8965, 0.125, 0.8, 0.125, 0.8035, 0.0, 0.8035, 0.0, 0.8, 0.375, 0.8, 0.375, 0.8035, 0.25, 0.8035, 0.25, 0.8, 0.375, 0.8965, 0.25, 0.8965, 0.25, 0.8035, 0.375, 0.8035, 0.75, 0.8965, 0.625, 0.8965, 0.625, 0.8035, 0.75, 0.8035, 0.125, 0.8965, 0.0, 0.8965, 0.0, 0.8035, 0.125, 0.8035, 0.5, 0.8965, 0.375, 0.8965, 0.375, 0.8035, 0.5, 0.8035, 0.875, 0.8965, 0.75, 0.8965, 0.75, 0.8035, 0.875, 0.8035, 0.25, 0.8965, 0.125, 0.8965, 0.125, 0.8035, 0.25, 0.8035, 0.625, 0.8965, 0.5, 0.8965, 0.5, 0.8035, 0.625, 0.8035, 1.0, 0.8965, 0.875, 0.8965, 0.875, 0.8035, 1.0, 0.8035, 0.25, 0.8965, 0.25, 0.9, 0.125, 0.9, 0.125, 0.8965, 0.875, 0.7959, 0.875, 0.8, 0.75, 0.8, 0.75, 0.7959, 0.75, 0.7959, 0.75, 0.8, 0.625, 0.8, 0.625, 0.7959, 0.75, 0.7, 0.75, 0.7041, 0.625, 0.7041, 0.625, 0.7, 0.5, 0.7959, 0.5, 0.8, 0.375, 0.8, 0.375, 0.7959, 0.375, 0.7959, 0.375, 0.8, 0.25, 0.8, 0.25, 0.7959, 0.125, 0.7, 0.125, 0.7041, 0.0, 0.7041, 0.0, 0.7, 0.375, 0.7, 0.375, 0.7041, 0.25, 0.7041, 0.25, 0.7, 0.75, 0.7959, 0.625, 0.7959, 0.625, 0.7041, 0.75, 0.7041, 0.375, 0.7959, 0.25, 0.7959, 0.25, 0.7041, 0.375, 0.7041, 0.875, 0.7959, 0.75, 0.7959, 0.75, 0.7041, 0.875, 0.7041, 0.5, 0.7959, 0.375, 0.7959, 0.375, 0.7041, 0.5, 0.7041, 0.125, 0.7959, 0.0, 0.7959, 0.0, 0.7041, 0.125, 0.7041, 1.0, 0.7959, 0.875, 0.7959, 0.875, 0.7041, 1.0, 0.7041, 0.625, 0.7959, 0.5, 0.7959, 0.5, 0.7041, 0.625, 0.7041, 0.25, 0.7959, 0.125, 0.7959, 0.125, 0.7041, 0.25, 0.7041, 0.25, 0.7959, 0.25, 0.8, 0.125, 0.8, 0.125, 0.7959, 0.375, 0.9, 0.375, 0.9039, 0.25, 0.9039, 0.25, 0.9, 0.375, 0.9961, 0.375, 1.0, 0.25, 1.0, 0.25, 0.9961, 0.5, 0.9961, 0.5, 1.0, 0.375, 1.0, 0.375, 0.9961, 0.75, 0.9, 0.75, 0.9039, 0.625, 0.9039, 0.625, 0.9, 0.75, 0.9961, 0.75, 1.0, 0.625, 1.0, 0.625, 0.9961, 0.875, 0.9961, 0.875, 1.0, 0.75, 1.0, 0.75, 0.9961, 0.125, 0.5968, 0.125, 0.6, 0.0, 0.6, 0.0, 0.5968, 0.75, 0.9961, 0.625, 0.9961, 0.625, 0.9039, 0.75, 0.9039, 0.375, 0.9961, 0.25, 0.9961, 0.25, 0.9039, 0.375, 0.9039, 0.25, 0.9961, 0.125, 0.9961, 0.125, 0.9039, 0.25, 0.9039, 0.125, 0.9961, 0.0, 0.9961, 0.0, 0.9039, 0.125, 0.9039, 0.625, 0.9961, 0.5, 0.9961, 0.5, 0.9039, 0.625, 0.9039, 1.0, 0.9961, 0.875, 0.9961, 0.875, 0.9039, 1.0, 0.9039, 0.5, 0.9961, 0.375, 0.9961, 0.375, 0.9039, 0.5, 0.9039, 0.875, 0.9961, 0.75, 0.9961, 0.75, 0.9039, 0.875, 0.9039, 0.125, 0.9961, 0.125, 1.0, 0.0, 1.0, 0.0, 0.9961, 0.75, 0.5968, 0.75, 0.6, 0.625, 0.6, 0.625, 0.5968, 0.625, 0.5968, 0.625, 0.6, 0.5, 0.6, 0.5, 0.5968, 0.5, 0.5968, 0.5, 0.6, 0.375, 0.6, 0.375, 0.5968, 0.375, 0.5968, 0.375, 0.6, 0.25, 0.6, 0.25, 0.5968, 0.25, 0.5968, 0.25, 0.6, 0.125, 0.6, 0.125, 0.5968, 1.0, 0.5, 1.0, 0.5032, 0.875, 0.5032, 0.875, 0.5, 0.375, 0.5968, 0.25, 0.5968, 0.25, 0.5032, 0.375, 0.5032, 0.75, 0.5968, 0.625, 0.5968, 0.625, 0.5032, 0.75, 0.5032, 0.875, 0.5968, 0.75, 0.5968, 0.75, 0.5032, 0.875, 0.5032, 1.0, 0.5968, 0.875, 0.5968, 0.875, 0.5032, 1.0, 0.5032, 0.5, 0.5968, 0.375, 0.5968, 0.375, 0.5032, 0.5, 0.5032, 0.625, 0.5968, 0.5, 0.5968, 0.5, 0.5032, 0.625, 0.5032, 0.125, 0.5968, 0.0, 0.5968, 0.0, 0.5032, 0.125, 0.5032, 0.25, 0.5968, 0.125, 0.5968, 0.125, 0.5032, 0.25, 0.5032, 1.0, 0.5968, 1.0, 0.6, 0.875, 0.6, 0.875, 0.5968])
me_cylinder.use_remesh_fix_poles = True
me_cylinder.use_remesh_preserve_attributes = False
me_cylinder.use_mirror_vertex_groups = False
me_cylinder.update()
me_cube_002 = bpy.data.meshes.new('Cube.002')
me_cube_002.from_pydata([(-0.259, 0.006559, -0.2496), (-0.259, 0.006559, -0.09013), (-0.259, 0.06314, -0.2496), (-0.259, 0.06314, -0.09013), (-0.2521, 0.006559, -0.2496), (-0.2521, 0.006559, -0.09013), (-0.2521, 0.06314, -0.2496), (-0.2521, 0.06314, -0.09013)], [], [(0, 1, 3, 2), (2, 3, 7, 6), (6, 7, 5, 4), (4, 5, 1, 0), (2, 6, 4, 0), (7, 3, 1, 5)])
_uv = me_cube_002.uv_layers.new(name='UVMap')
_uv.uv.foreach_set('vector', [0.375, 0.0, 0.625, 0.0, 0.625, 0.25, 0.375, 0.25, 0.375, 0.25, 0.625, 0.25, 0.625, 0.5, 0.375, 0.5, 0.375, 0.5, 0.625, 0.5, 0.625, 0.75, 0.375, 0.75, 0.375, 0.75, 0.625, 0.75, 0.625, 1.0, 0.375, 1.0, 0.125, 0.5, 0.375, 0.5, 0.375, 0.75, 0.125, 0.75, 0.625, 0.5, 0.875, 0.5, 0.875, 0.75, 0.625, 0.75])
me_cube_002.use_remesh_fix_poles = True
me_cube_002.use_remesh_preserve_attributes = False
me_cube_002.use_mirror_vertex_groups = False
me_cube_002.update()

# ---- objects
ob_light = bpy.data.objects.new('Light', light_light)
ob_camera = bpy.data.objects.new('Camera', cam_camera)
ob_plane = bpy.data.objects.new('Plane', me_plane)
ob_door_001 = bpy.data.objects.new('Door.001', me_cube_001)
ob_door_x_axis = bpy.data.objects.new('Door X Axis', None)
ob_door_z_axis = bpy.data.objects.new('Door Z Axis', None)
ob_door_002 = bpy.data.objects.new('Door.002', me_cube_003)
ob_door = bpy.data.objects.new('Door', me_plane_001)
ob_hinge = bpy.data.objects.new('Hinge', me_cylinder)
ob_hinge_001 = bpy.data.objects.new('Hinge.001', me_cube_002)

# ---- transforms, parenting, visibility, modifiers, constraints
ob_light.location = (8.051, -2.94, 5.282)
ob_light.rotation_euler = (0.6503, 0.05522, 1.866)
ob_light.lock_rotations_4d = False
ob_light.empty_display_type = 'ARROWS'
ob_light.color = (0.0, 0.0, 0.0, 0.0)
ob_light.lineart.crease_threshold = 0.0
ob_camera.location = (-6.123, -19.88, 6.781)
ob_camera.rotation_euler = (1.257, -4.247e-06, -0.3491)
ob_camera.scale = (1.0, 1.0, 1.0)
ob_camera.lock_rotations_4d = False
ob_camera.empty_display_type = 'ARROWS'
ob_camera.color = (0.0, 0.0, 0.0, 0.0)
ob_camera.display_type = 'WIRE'
ob_camera.lineart.crease_threshold = 0.0
ob_plane.location = (0.0, 0.0, 0.0)
ob_plane.lineart.crease_threshold = 0.0
ob_door_001.location = (0.0, 0.0, 0.0)
ob_door_001.lineart.crease_threshold = 0.0
_m = ob_door_001.modifiers.new('Array', 'ARRAY')
_m.count = 16
_m.constant_offset_displace = (0.0, 0.0, 0.0)
_m.relative_offset_displace = (0.0, 0.0, -0.97)
_m = ob_door_001.modifiers.new('Mirror', 'MIRROR')
_m.mirror_object = ob_door_x_axis
ob_door_x_axis.location = (0.8866, 0.0, 0.0)
ob_door_x_axis.lineart.crease_threshold = 0.0
ob_door_z_axis.location = (0.8866, 0.0, 0.4502)
ob_door_z_axis.lineart.crease_threshold = 0.0
ob_door_002.location = (0.0, 0.0, 0.0)
ob_door_002.lineart.crease_threshold = 0.0
_m = ob_door_002.modifiers.new('Mirror', 'MIRROR')
_m.mirror_object = ob_door_x_axis
ob_door.location = (0.0, 0.0, 0.0)
ob_door.lineart.crease_threshold = 0.0
_vg = ob_door.vertex_groups.new(name='Group')
_m = ob_door.modifiers.new('Subdivision', 'SUBSURF')
_m.uv_smooth = 'PRESERVE_CORNERS'
_m.levels = 3
_m.render_levels = 3
_m = ob_door.modifiers.new('Mirror', 'MIRROR')
_m.mirror_object = ob_door_x_axis
_m = ob_door.modifiers.new('Auto Smooth', 'NODES')
_m.node_group = ng_auto_smooth
_gi = [s.identifier for s in ng_auto_smooth.interface.items_tree if s.item_type == 'SOCKET' and s.in_out == 'INPUT']
_m[_gi[1]] = 0.5236  # Angle
ob_hinge.location = (-0.28, 0.02161, -0.1688)
ob_hinge.lineart.crease_threshold = 0.0
_m = ob_hinge.modifiers.new('Subdivision', 'SUBSURF')
_m.uv_smooth = 'PRESERVE_CORNERS'
_m.levels = 2
_m = ob_hinge.modifiers.new('Mirror', 'MIRROR')
_m.mirror_object = ob_door_x_axis
_m = ob_hinge.modifiers.new('Mirror.001', 'MIRROR')
_m.use_axis = (False, False, True)
_m.mirror_object = ob_door_z_axis
_m = ob_hinge.modifiers.new('Auto Smooth', 'NODES')
_m.node_group = ng_auto_smooth
_gi = [s.identifier for s in ng_auto_smooth.interface.items_tree if s.item_type == 'SOCKET' and s.in_out == 'INPUT']
_m[_gi[1]] = 0.5236  # Angle
ob_hinge_001.location = (0.0, 0.0, 0.0)
ob_hinge_001.lineart.crease_threshold = 0.0
_m = ob_hinge_001.modifiers.new('Mirror', 'MIRROR')
_m.mirror_object = ob_hinge
_m = ob_hinge_001.modifiers.new('Mirror.001', 'MIRROR')
_m.mirror_object = ob_door_x_axis
_m = ob_hinge_001.modifiers.new('Mirror.002', 'MIRROR')
_m.use_axis = (False, False, True)
_m.mirror_object = ob_door_z_axis

# ---- collection membership
col_collection.objects.link(ob_light)
col_collection.objects.link(ob_camera)
col_collection.objects.link(ob_plane)
col_saloon_doors.objects.link(ob_door_001)
col_saloon_doors.objects.link(ob_door_x_axis)
col_saloon_doors.objects.link(ob_door_z_axis)
col_saloon_doors.objects.link(ob_door_002)
col_saloon_doors.objects.link(ob_door)
col_hinge.objects.link(ob_hinge)
col_hinge.objects.link(ob_hinge_001)

# ---- scene / render settings (as saved in the file)
scene.camera = ob_camera
scene.frame_start = 1; scene.frame_end = 250; scene.frame_set(1)
scene.render.engine = 'BLENDER_EEVEE_NEXT'
scene.cycles.samples = 128
scene.cycles.sampling_pattern = 'TABULATED_SOBOL'
scene.cycles.use_adaptive_sampling = False
scene.cycles.use_light_tree = False
scene.eevee.use_gtao = True
scene.view_settings.view_transform = 'Filmic'
bpy.context.view_layer.update()
